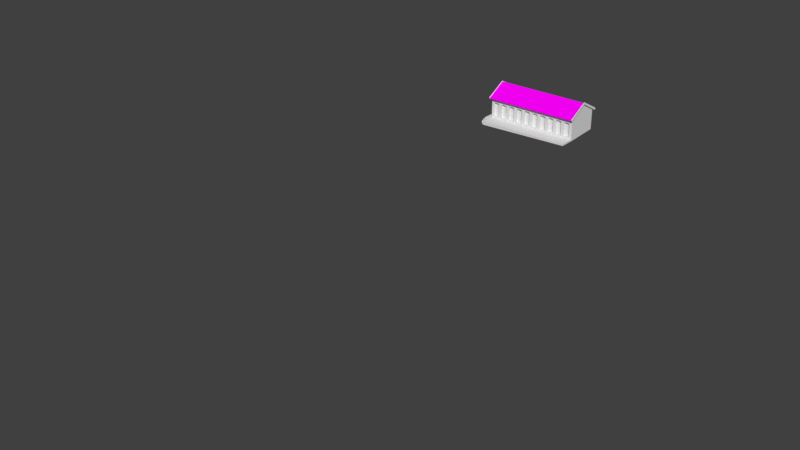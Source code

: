 # Source: loja_das_12_portas.blend  (saved by Blender 2.79.0; exported with 4.5.12 LTS)
import bpy
from mathutils import Matrix  # noqa: F401  (used for matrix-valued properties, if any)

bpy.ops.wm.read_factory_settings(use_empty=True)
scene = bpy.context.scene
scene.name = 'Scene'

# ---- collections
col_collection_1 = bpy.data.collections.new('Collection 1'); scene.collection.children.link(col_collection_1)
col_collection_1.hide_render = True
col_collection_1.hide_viewport = True
col_collection_2 = bpy.data.collections.new('Collection 2'); scene.collection.children.link(col_collection_2)

# ---- images (referenced by path relative to the original .blend; pixels are not part of the script)
import os
ASSET_DIR = os.environ.get("B2B_ASSET_DIR", "")  # directory of the original .blend (textures are referenced by path, not embedded)
HERE = os.path.dirname(os.path.abspath(__file__))  # packed textures are extracted next to this script under _unpacked/

def load_image(name, relpath, width, height, colorspace="sRGB"):
    """Load a texture the original file referenced (path relative to the .blend, or extracted next to this script)."""
    p = next((c for c in (os.path.join(HERE, relpath), os.path.join(ASSET_DIR, relpath)) if relpath and os.path.exists(c)), "")
    if p:
        img = bpy.data.images.load(p, check_existing=True)
        img.name = name
    else:  # same state as the original file: an image datablock whose file is absent (Cycles renders it pink)
        img = bpy.data.images.new(name, width, height)
        img.source = "FILE"
        img.filepath = "//" + (relpath or name)
    img.colorspace_settings.name = colorspace
    return img
img_untitled = load_image('Untitled', '', 1024, 1024, 'sRGB')

# ---- materials (node trees are filled in below, after node groups)
mat_material = bpy.data.materials.new('Material')
mat_material.alpha_threshold = 0.0
mat_material.roughness = 0.5

# ---- material node trees
mat_material.use_nodes = True; mat_material.node_tree.nodes.clear()
_N = mat_material.node_tree.nodes; _L = mat_material.node_tree.links
n0 = _N.new('ShaderNodeOutputMaterial'); n0.name = 'Material Output'; n0.location = (300, 300)
n1 = _N.new('ShaderNodeBsdfDiffuse'); n1.name = 'Diffuse BSDF'; n1.location = (10, 300)
n2 = _N.new('ShaderNodeTexImage'); n2.name = 'Image Texture'; n2.location = (-180, 300)
n2.width = 140
n2.image = img_untitled
_L.new(n1.outputs[0], n0.inputs[0])
_L.new(n2.outputs[0], n1.inputs[0])
n0.is_active_output = True

# ---- world
world_world = bpy.data.worlds.new('World'); scene.world = world_world
world_world.color = (0.05088, 0.05088, 0.05088)
world_world.use_sun_shadow = False
world_world.sun_shadow_jitter_overblur = 0.0
world_world.cycles.sampling_method = 'MANUAL'

# ---- meshes
me_cube_001 = bpy.data.meshes.new('Cube.001')
me_cube_001.from_pydata([(-3.721, 2.42, -1.026), (-3.721, 2.42, 0.5466), (-3.721, 1.54, -1.026), (-3.721, 1.54, 0.5466), (-3.721, 2.126, 0.6037), (-3.721, 1.833, 0.6037), (5.538, -0.3932, -1.026), (5.538, -0.3932, 0.5466), (6.189, -0.3932, -1.026), (6.189, -0.3932, 0.5466), (5.755, -0.3932, 0.6037), (5.972, -0.3932, 0.6037), (4.523, -0.3932, -1.026), (4.523, -0.3932, 0.5466), (5.174, -0.3932, -1.026), (5.174, -0.3932, 0.5466), (4.74, -0.3932, 0.6037), (4.957, -0.3932, 0.6037), (3.518, -0.3932, -1.026), (3.518, -0.3932, 0.5466), (4.169, -0.3932, -1.026), (4.169, -0.3932, 0.5466), (3.735, -0.3932, 0.6037), (3.952, -0.3932, 0.6037), (2.489, -0.3932, -1.026), (2.489, -0.3932, 0.5466), (3.139, -0.3932, -1.026), (3.139, -0.3932, 0.5466), (2.706, -0.3932, 0.6037), (2.922, -0.3932, 0.6037), (1.474, -0.3932, -1.026), (1.474, -0.3932, 0.5466), (2.125, -0.3932, -1.026), (2.125, -0.3932, 0.5466), (1.691, -0.3932, 0.6037), (1.908, -0.3932, 0.6037), (0.4477, -0.3932, -1.026), (0.4477, -0.3932, 0.5466), (1.098, -0.3932, -1.026), (1.098, -0.3932, 0.5466), (0.6646, -0.3932, 0.6037), (0.8814, -0.3932, 0.6037), (-0.5842, -0.3932, -1.026), (-0.5842, -0.3932, 0.5466), (0.06644, -0.3932, -1.026), (0.06644, -0.3932, 0.5466), (-0.3673, -0.3932, 0.6037), (-0.1504, -0.3932, 0.6037), (-1.613, -0.3932, -1.026), (-1.613, -0.3932, 0.5466), (-0.9622, -0.3932, -1.026), (-0.9622, -0.3932, 0.5466), (-1.179, -0.3932, 0.6037), (-2.631, -0.3932, -1.026), (-2.631, -0.3932, 0.5466), (-1.98, -0.3932, -1.026), (-1.98, -0.3932, 0.5466), (-2.414, -0.3932, 0.6037), (-2.197, -0.3932, 0.6037), (-3.639, -0.3932, -1.026), (-3.639, -0.3932, 0.5466), (-2.988, -0.3932, -1.026), (-2.988, -0.3932, 0.5466), (-3.422, -0.3932, 0.6037), (-3.205, -0.3932, 0.6037), (-3.721, 0.9527, -1.026), (-3.721, 0.9527, 0.5466), (-3.721, 0.07307, -1.026), (-3.721, 0.07307, 0.5466), (-3.721, 0.6595, 0.6037), (-3.721, 0.3663, 0.6037), (-3.911, 3.366, -1.216), (-3.911, 3.366, 1.243), (-3.911, -0.651, -1.216), (6.539, 3.366, -1.216), (6.539, -0.651, -1.216), (6.539, -0.651, 1.243), (-3.639, -0.651, 0.5466), (-3.422, -0.651, 0.6037), (-3.639, -0.651, -1.026), (-3.911, 2.126, 0.6037), (-3.911, 1.54, 0.5466), (-3.911, 1.833, 0.6037), (-3.911, 0.9527, -1.026), (-3.911, 0.07307, -1.026), (-3.911, 1.27, -1.216), (-3.911, 0.07307, 0.5466), (-3.911, 0.9527, 0.5466), (-3.911, 2.42, 0.5466), (-3.911, 1.54, -1.026), (-3.911, 0.3663, 0.6037), (-3.911, 0.6595, 0.6037), (-3.266, -0.651, -1.216), (-3.911, 2.42, -1.026), (-1.179, -0.651, 0.6037), (-1.613, -0.651, -1.026), (-1.613, -0.651, 0.5466), (-2.197, -0.651, 0.6037), (-1.98, -0.651, 0.5466), (-1.98, -0.651, -1.026), (-2.414, -0.651, 0.6037), (-2.631, -0.651, -1.026), (-2.631, -0.651, 0.5466), (-2.988, -0.651, 0.5466), (-2.988, -0.651, -1.026), (-3.205, -0.651, 0.6037), (1.098, -0.651, 0.5466), (1.098, -0.651, -1.026), (0.8814, -0.651, 0.6037), (0.6646, -0.651, 0.6037), (0.4477, -0.651, 0.5466), (0.4477, -0.651, -1.026), (-0.1504, -0.651, 0.6037), (0.06644, -0.651, 0.5466), (0.06644, -0.651, -1.026), (-0.3673, -0.651, 0.6037), (-0.5842, -0.651, 0.5466), (-0.5842, -0.651, -1.026), (-0.9622, -0.651, 0.5466), (-0.9622, -0.651, -1.026), (3.518, -0.651, 0.5466), (3.735, -0.651, 0.6037), (3.518, -0.651, -1.026), (3.139, -0.651, -1.026), (3.139, -0.651, 0.5466), (2.922, -0.651, 0.6037), (2.706, -0.651, 0.6037), (2.489, -0.651, -1.026), (2.489, -0.651, 0.5466), (1.908, -0.651, 0.6037), (2.125, -0.651, 0.5466), (2.125, -0.651, -1.026), (1.691, -0.651, 0.6037), (1.474, -0.651, 0.5466), (1.474, -0.651, -1.026), (5.538, -0.651, -1.026), (5.538, -0.651, 0.5466), (5.174, -0.651, -1.026), (5.174, -0.651, 0.5466), (4.957, -0.651, 0.6037), (4.74, -0.651, 0.6037), (4.523, -0.651, 0.5466), (4.523, -0.651, -1.026), (3.952, -0.651, 0.6037), (4.169, -0.651, 0.5466), (4.169, -0.651, -1.026), (5.755, -0.651, 0.6037), (6.189, -0.651, -1.026), (6.189, -0.651, 0.5466), (5.972, -0.651, 0.6037), (-4.77, 3.366, -1.567), (-4.505, 3.366, -1.216), (-4.095, -1.715, -1.216), (-3.911, -1.868, -1.216), (-4.77, 3.366, -0.5338), (-4.363, -1.316, -1.216), (-4.449, -1.071, -1.216), (-4.243, -1.533, -1.216), (6.539, -2.28, -1.216), (-3.911, -2.28, -1.216), (-4.095, -1.715, -1.393), (-4.363, -1.316, -1.393), (-4.449, -1.071, -1.393), (-4.243, -1.533, -1.393), (-4.498, 3.366, -1.393), (-3.911, -1.868, -1.393), (-4.149, -1.927, -1.393), (-4.49, -1.42, -1.393), (-4.599, -1.108, -1.393), (-4.338, -1.696, -1.393), (-4.661, 3.366, -1.393), (-3.911, -2.074, -1.393), (-4.149, -1.927, -1.567), (-4.49, -1.42, -1.567), (-4.599, -1.108, -1.567), (-4.338, -1.696, -1.567), (-4.661, 3.366, -1.567), (-3.911, -2.074, -1.567), (-4.184, -2.115, -1.567), (-4.574, -1.534, -1.567), (-4.699, -1.178, -1.567), (-4.4, -1.851, -1.567), (-3.911, -2.28, -1.567), (-4.184, -2.115, -1.664), (-4.574, -1.534, -1.7), (-4.699, -1.178, -1.72), (-4.4, -1.851, -1.679), (-4.77, 3.366, -1.726), (-3.911, -2.28, -1.644), (-3.911, 3.366, -0.5338), (2.879, -0.651, -1.216), (3.859, -0.651, -1.216), (4.869, -0.651, -1.216), (5.924, -0.651, -1.216), (-2.269, -0.651, -1.216), (-1.277, -0.651, -1.216), (-0.2361, -0.651, -1.216), (0.8051, -0.651, -1.216), (1.846, -0.651, -1.216), (6.539, -2.28, -1.394), (-1.23, -2.28, -1.58), (-1.245, -2.28, -1.216), (1.932, -2.28, -1.504), (1.94, -2.28, -1.216), (-1.396, -0.651, 0.6037), (-1.395, -0.3932, 0.6037), (-3.911, 1.262, 1.243), (-2.852, -0.651, 1.243), (-1.785, -0.651, 1.243), (-0.7265, -0.651, 1.243), (0.28, -0.651, 1.243), (1.317, -0.651, 1.243), (2.374, -0.651, 1.243), (3.343, -0.651, 1.243), (4.408, -0.651, 1.243), (5.368, -0.651, 1.243), (-3.911, 3.546, -1.216), (-4.77, 3.546, -0.5338), (-3.911, 3.546, -0.5338), (-4.77, 3.546, -1.726), (6.539, -0.651, -1.394), (6.539, 1.358, 2.355), (6.596, 3.486, 1.202), (-4.042, 3.486, 1.202), (6.612, 1.358, 2.381), (-4.026, 1.358, 2.381), (6.627, -0.771, 1.202), (-4.011, -0.771, 1.202), (6.637, 1.358, 2.211), (6.652, -0.771, 1.032), (6.621, 3.486, 1.032), (6.637, 1.358, 2.401), (6.652, -0.7704, 1.222), (6.621, 3.487, 1.222), (-4.042, 3.469, 1.185), (6.627, -0.7544, 1.185), (6.596, 3.469, 1.185), (-4.042, 3.486, 1.032), (-4.026, 1.358, 2.211), (-4.011, -0.771, 1.032), (-4.011, -0.7544, 1.185), (6.612, 1.358, 2.401), (6.596, 3.487, 1.222), (-4.056, 3.486, 1.222), (-4.04, 1.357, 2.401), (-4.025, -0.7712, 1.222), (-4.04, 1.357, 2.211), (-4.025, -0.7712, 1.032), (-4.056, 3.486, 1.032), (-4.026, 1.358, 2.365), (-4.042, 3.486, 1.222), (-4.026, 1.358, 2.401), (-4.011, -0.771, 1.222), (6.627, -0.7704, 1.222), (-3.911, -0.651, 1.243), (-3.911, 1.358, 2.355), (6.627, -0.771, 1.032), (6.596, 3.486, 1.032), (6.612, 1.358, 2.211), (6.612, 1.358, 2.355), (6.539, 3.366, 1.243)], [(224, 259)], [(2, 89, 81, 3), (89, 2, 0, 93), (5, 2, 3), (8, 147, 148, 9), (135, 147, 8, 6), (11, 8, 9), (14, 137, 138, 15), (137, 14, 12, 142), (17, 14, 15), (20, 145, 144, 21), (145, 20, 18, 122), (23, 20, 21), (26, 123, 124, 27), (123, 26, 24, 127), (29, 26, 27), (32, 131, 130, 33), (131, 32, 30, 134), (35, 32, 33), (49, 205, 204, 96), (38, 107, 106, 39), (107, 38, 36, 111), (41, 38, 39), (44, 114, 113, 45), (114, 44, 42, 117), (47, 44, 45), (50, 119, 118, 51), (119, 50, 48, 95), (50, 51, 52), (55, 99, 98, 56), (99, 55, 53, 101), (58, 55, 56), (61, 104, 103, 62), (104, 61, 59, 79), (64, 61, 62), (67, 84, 86, 68), (83, 84, 67, 65), (70, 67, 68), (73, 254, 86, 84), (73, 79, 77, 254), (75, 74, 260, 76), (189, 72, 260), (153, 165, 171, 159), (254, 255, 206), (260, 221, 76), (87, 83, 65, 66), (129, 132, 34, 35), (80, 88, 1, 4), (118, 94, 52, 51), (82, 80, 4, 5), (91, 87, 66, 69), (115, 116, 43, 46), (98, 97, 58, 56), (88, 93, 0, 1), (128, 127, 24, 25), (90, 91, 69, 70), (132, 133, 31, 34), (136, 135, 6, 7), (138, 139, 17, 15), (144, 143, 23, 21), (170, 150, 176), (120, 122, 18, 19), (148, 149, 11, 9), (102, 101, 53, 54), (125, 126, 28, 29), (103, 105, 64, 62), (96, 95, 48, 49), (108, 109, 40, 41), (110, 111, 36, 37), (109, 110, 37, 40), (143, 121, 22, 23), (146, 136, 7, 10), (113, 112, 47, 45), (97, 100, 57, 58), (78, 77, 60, 63), (133, 134, 30, 31), (149, 146, 10, 11), (81, 82, 5, 3), (139, 140, 16, 17), (126, 128, 25, 28), (141, 142, 12, 13), (140, 141, 13, 16), (100, 102, 54, 57), (130, 129, 35, 33), (105, 78, 63, 64), (77, 79, 59, 60), (124, 125, 29, 27), (103, 104, 101, 102), (112, 115, 46, 47), (121, 120, 19, 22), (106, 108, 41, 39), (86, 90, 70, 68), (71, 151, 156, 85), (155, 156, 162, 161), (156, 151, 164, 162), (157, 155, 161, 163), (152, 157, 163, 160), (153, 152, 160, 165), (162, 164, 170, 168), (160, 163, 169, 166), (163, 161, 167, 169), (165, 160, 166, 171), (161, 162, 168, 167), (168, 170, 176, 174), (166, 169, 175, 172), (169, 167, 173, 175), (171, 166, 172, 177), (167, 168, 174, 173), (174, 176, 150, 180), (172, 175, 181, 178), (175, 173, 179, 181), (177, 172, 178, 182), (173, 174, 180, 179), (180, 150, 187, 185), (178, 181, 186, 183), (181, 179, 184, 186), (182, 178, 183, 188), (179, 180, 185, 184), (151, 71, 189, 154), (159, 171, 177, 182), (158, 203, 202, 199), (72, 88, 80), (93, 88, 72, 189), (93, 189, 71), (89, 85, 83), (81, 89, 83, 87), (92, 79, 73), (85, 89, 93, 71), (85, 73, 84, 83), (85, 156, 155, 73), (73, 155, 157), (157, 152, 73), (73, 152, 153, 92), (92, 104, 79), (104, 92, 194, 101), (201, 196, 195), (194, 99, 101), (147, 193, 75), (99, 194, 195, 95), (195, 119, 95), (119, 195, 196, 117), (196, 114, 117), (114, 196, 197, 111), (197, 107, 111), (107, 197, 198, 134), (198, 131, 134), (131, 198, 190, 127), (190, 123, 127), (123, 190, 191, 122), (191, 145, 122), (145, 191, 192, 142), (192, 137, 142), (137, 192, 193, 135), (193, 147, 135), (98, 99, 95, 96), (153, 201, 194, 92), (201, 195, 194), (200, 201, 182, 188), (203, 197, 196, 201), (203, 198, 197), (203, 201, 200, 202), (203, 190, 198), (158, 191, 190, 203), (158, 192, 191), (158, 193, 192), (75, 193, 158), (159, 201, 153), (201, 159, 182), (113, 114, 111, 110), (205, 52, 94, 204), (106, 107, 134, 133), (130, 131, 127, 128), (124, 123, 122, 120), (144, 145, 142, 141), (138, 137, 135, 136), (207, 103, 102), (75, 76, 148, 147), (7, 6, 10), (10, 6, 8, 11), (16, 12, 14, 17), (13, 12, 16), (19, 18, 22), (22, 18, 20, 23), (28, 24, 26, 29), (25, 24, 28), (31, 30, 34), (34, 30, 32, 35), (40, 36, 38, 41), (37, 36, 40), (46, 42, 44, 47), (43, 42, 46), (118, 119, 117, 116), (116, 117, 42, 43), (205, 48, 50, 52), (49, 48, 205), (57, 53, 55, 58), (54, 53, 57), (63, 59, 61, 64), (60, 59, 63), (69, 65, 67, 70), (66, 65, 69), (206, 81, 87), (255, 72, 206), (206, 87, 91), (254, 90, 86), (206, 91, 90, 254), (206, 82, 81), (72, 80, 82, 206), (208, 98, 96), (207, 105, 103), (254, 78, 105, 207), (77, 78, 254), (208, 96, 204), (208, 97, 98), (209, 118, 116), (207, 100, 97, 208), (102, 100, 207), (209, 116, 115), (209, 94, 118), (208, 204, 94, 209), (210, 113, 110), (209, 115, 112, 210), (210, 112, 113), (210, 110, 109), (211, 106, 133), (210, 109, 108, 211), (211, 108, 106), (211, 133, 132), (212, 130, 128), (211, 132, 129, 212), (212, 129, 130), (212, 128, 126), (213, 124, 120), (212, 126, 125, 213), (213, 125, 124), (213, 120, 121), (214, 144, 141), (214, 141, 140), (214, 143, 144), (215, 138, 136), (213, 121, 143, 214), (214, 140, 139, 215), (215, 139, 138), (215, 136, 146), (76, 149, 148), (215, 146, 149, 76), (1, 0, 4), (4, 0, 2, 5), (189, 71, 216, 218), (189, 218, 217, 154), (218, 216, 219, 217), (187, 150, 219), (154, 217, 219, 150), (170, 154, 150), (164, 151, 170), (151, 154, 170), (74, 75, 220), (75, 158, 199, 220), (226, 227, 240, 235), (223, 222, 236, 234), (224, 225, 227, 226), (222, 223, 225, 224), (232, 229, 228, 231), (231, 228, 230, 233), (241, 231, 233, 242), (238, 239, 247, 246), (223, 237, 248, 243), (233, 222, 242), (226, 232, 253), (244, 243, 248, 246), (245, 244, 246, 247), (239, 227, 245, 247), (223, 243, 250), (222, 224, 241, 242), (237, 238, 246, 248), (227, 239, 240), (240, 239, 238, 249), (256, 229, 232, 226), (224, 226, 253, 241), (252, 251, 244, 245), (251, 250, 243, 244), (227, 225, 251, 252), (225, 223, 250, 251), (245, 227, 252), (223, 234, 237), (72, 234, 236, 260), (253, 232, 231, 241), (238, 237, 234, 249), (72, 255, 249, 234), (255, 254, 240, 249), (226, 235, 256), (228, 258, 257, 230), (228, 229, 256, 258), (256, 235, 259, 258), (235, 76, 221, 259), (230, 257, 222, 233), (236, 222, 257), (221, 260, 236, 259), (257, 258, 259, 236), (260, 74, 189), (74, 71, 189)])
_uv = me_cube_001.uv_layers.new(name='UVMap')
_uv.uv.foreach_set('vector', [0.9099, 0.4693, 0.971, 0.4693, 0.971, 0.9685, 0.9099, 0.9685, 0.6094, 0.9445, 0.5446, 0.9445, 0.5446, 0.7234, 0.6094, 0.7234, 0.8069, 0.9722, 0.8821, 0.4128, 0.8821, 0.9526, 0.9099, 0.4693, 0.9709, 0.4693, 0.9709, 0.9685, 0.9099, 0.9685, 0.6094, 0.7234, 0.6094, 0.9445, 0.5446, 0.9445, 0.5446, 0.7234, 0.8069, 0.9722, 0.8821, 0.4128, 0.8821, 0.9526, 0.9099, 0.4693, 0.971, 0.4693, 0.971, 0.9685, 0.9099, 0.9685, 0.6094, 0.9445, 0.5446, 0.9445, 0.5446, 0.7234, 0.6094, 0.7234, 0.8069, 0.9722, 0.8821, 0.4128, 0.8821, 0.9526, 0.9099, 0.4693, 0.971, 0.4693, 0.971, 0.9685, 0.9099, 0.9685, 0.6094, 0.9445, 0.5446, 0.9445, 0.5446, 0.7234, 0.6094, 0.7234, 0.8069, 0.9722, 0.8821, 0.4128, 0.8821, 0.9526, 0.9099, 0.4693, 0.971, 0.4693, 0.971, 0.9685, 0.9099, 0.9685, 0.6094, 0.9445, 0.5446, 0.9445, 0.5446, 0.7234, 0.6094, 0.7234, 0.8069, 0.9722, 0.8821, 0.4128, 0.8821, 0.9526, 0.9099, 0.4693, 0.971, 0.4693, 0.971, 0.9685, 0.9099, 0.9685, 0.6094, 0.9445, 0.5446, 0.9445, 0.5446, 0.7234, 0.6094, 0.7234, 0.8069, 0.9722, 0.8821, 0.4128, 0.8821, 0.9526, 0.6266, 0.5014, 0.6266, 0.5554, 0.5795, 0.5551, 0.5795, 0.5014, 0.9099, 0.4693, 0.971, 0.4693, 0.971, 0.9685, 0.9099, 0.9685, 0.6094, 0.9445, 0.5446, 0.9445, 0.5446, 0.7234, 0.6094, 0.7234, 0.8069, 0.9722, 0.8821, 0.4128, 0.8821, 0.9526, 0.9099, 0.4693, 0.971, 0.4693, 0.971, 0.9685, 0.9099, 0.9685, 0.6094, 0.9445, 0.5446, 0.9445, 0.5446, 0.7234, 0.6094, 0.7234, 0.8069, 0.9722, 0.8821, 0.4128, 0.8821, 0.9526, 0.9099, 0.4693, 0.971, 0.4693, 0.971, 0.9685, 0.9099, 0.9685, 0.6094, 0.9445, 0.5446, 0.9445, 0.5446, 0.7234, 0.6094, 0.7234, 0.8821, 0.4128, 0.8821, 0.9526, 0.8069, 0.9722, 0.9099, 0.4693, 0.971, 0.4693, 0.971, 0.9685, 0.9099, 0.9685, 0.6094, 0.9445, 0.5446, 0.9445, 0.5446, 0.7234, 0.6094, 0.7234, 0.8069, 0.9722, 0.8821, 0.4128, 0.8821, 0.9526, 0.9099, 0.4693, 0.971, 0.4693, 0.971, 0.9685, 0.9099, 0.9685, 0.6094, 0.9445, 0.5446, 0.9445, 0.5446, 0.7234, 0.6094, 0.7234, 0.8069, 0.9722, 0.8821, 0.4128, 0.8821, 0.9526, 0.9099, 0.4693, 0.971, 0.4693, 0.971, 0.9685, 0.9099, 0.9685, 0.6094, 0.7234, 0.6094, 0.9445, 0.5446, 0.9445, 0.5446, 0.7234, 0.8069, 0.9722, 0.8821, 0.4128, 0.8821, 0.9526, 0.9742, 0.3121, 0.9742, 0.1062, 0.9323, 0.1645, 0.9323, 0.2963, 0.3383, 0.988, 0.3254, 0.9627, 0.2184, 0.9627, 0.171, 0.988, 0.4988, 0.3122, 0.7313, 0.3122, 0.7313, 0.1062, 0.4988, 0.1062, 0.05007, 0.9881, 0.171, 0.9881, 0.171, 0.01524, 0.5111, 0.4143, 0.5111, 0.3923, 0.5303, 0.3923, 0.5494, 0.4143, 0.9742, 0.1062, 0.858, 0.01303, 0.8635, 0.1062, 0.7313, 0.1062, 0.615, 0.01303, 0.4988, 0.1062, 0.9099, 0.9685, 0.9099, 0.4693, 0.971, 0.4693, 0.971, 0.9685, 0.5795, 0.6088, 0.5795, 0.5551, 0.6266, 0.5551, 0.6266, 0.6088, 0.5795, 0.5551, 0.5795, 0.5014, 0.6266, 0.5014, 0.6266, 0.5551, 0.5795, 0.6624, 0.5795, 0.6088, 0.6266, 0.6088, 0.6266, 0.6624, 0.5795, 0.6088, 0.5795, 0.5551, 0.6266, 0.5551, 0.6266, 0.6088, 0.5795, 0.5551, 0.5795, 0.5014, 0.6266, 0.5014, 0.6266, 0.5551, 0.5795, 0.5551, 0.5795, 0.5014, 0.6266, 0.5014, 0.6266, 0.5551, 0.5795, 0.6624, 0.5795, 0.6088, 0.6266, 0.6088, 0.6266, 0.6624, 0.9099, 0.9685, 0.9099, 0.4693, 0.9709, 0.4693, 0.9709, 0.9685, 0.9099, 0.9685, 0.9099, 0.4693, 0.9709, 0.4693, 0.9709, 0.9685, 0.5795, 0.6088, 0.5795, 0.5551, 0.6266, 0.5551, 0.6266, 0.6088, 0.5795, 0.5551, 0.5795, 0.5014, 0.6266, 0.5014, 0.6266, 0.5551, 0.9099, 0.9685, 0.9099, 0.4693, 0.971, 0.4693, 0.971, 0.9685, 0.5795, 0.6624, 0.5795, 0.6088, 0.6266, 0.6088, 0.6266, 0.6624, 0.5795, 0.6624, 0.5795, 0.6088, 0.6266, 0.6088, 0.6266, 0.6624, 0.8225, 0.2724, 0.8112, 0.2627, 0.8112, 0.2724, 0.9099, 0.9685, 0.9099, 0.4693, 0.971, 0.4693, 0.971, 0.9685, 0.5795, 0.6624, 0.5795, 0.6088, 0.6266, 0.6088, 0.6266, 0.6624, 0.9099, 0.9685, 0.9099, 0.4693, 0.971, 0.4693, 0.971, 0.9685, 0.5795, 0.6088, 0.5795, 0.5551, 0.6266, 0.5551, 0.6266, 0.6088, 0.5795, 0.6624, 0.5795, 0.6088, 0.6266, 0.6088, 0.6266, 0.6624, 0.9099, 0.9685, 0.9099, 0.4693, 0.971, 0.4693, 0.971, 0.9685, 0.5795, 0.6088, 0.5795, 0.5551, 0.6266, 0.5551, 0.6266, 0.6088, 0.9099, 0.9685, 0.9099, 0.4693, 0.9709, 0.4693, 0.9709, 0.9685, 0.5795, 0.5551, 0.5795, 0.5014, 0.6266, 0.5014, 0.6266, 0.5551, 0.5795, 0.6088, 0.5795, 0.5551, 0.6266, 0.5551, 0.6266, 0.6088, 0.5795, 0.5551, 0.5795, 0.5014, 0.6266, 0.5014, 0.6266, 0.5551, 0.5795, 0.6624, 0.5795, 0.6088, 0.6266, 0.6088, 0.6266, 0.6624, 0.5795, 0.6088, 0.5795, 0.5551, 0.6266, 0.5551, 0.6266, 0.6088, 0.5795, 0.5551, 0.5795, 0.5014, 0.6266, 0.5014, 0.6266, 0.5551, 0.9099, 0.9685, 0.9099, 0.4693, 0.971, 0.4693, 0.971, 0.9685, 0.5795, 0.6088, 0.5795, 0.5551, 0.6266, 0.5551, 0.6266, 0.6088, 0.5795, 0.6624, 0.5795, 0.6088, 0.6266, 0.6088, 0.6266, 0.6624, 0.5795, 0.6088, 0.5795, 0.5551, 0.6266, 0.5551, 0.6266, 0.6088, 0.5795, 0.5551, 0.5795, 0.5014, 0.6266, 0.5014, 0.6266, 0.5551, 0.9099, 0.9685, 0.9099, 0.4693, 0.971, 0.4693, 0.971, 0.9685, 0.5795, 0.5551, 0.5795, 0.5014, 0.6266, 0.5014, 0.6266, 0.5551, 0.5795, 0.5551, 0.5795, 0.5014, 0.6266, 0.5014, 0.6266, 0.5551, 0.5795, 0.6624, 0.5795, 0.6088, 0.6266, 0.6088, 0.6266, 0.6624, 0.5795, 0.6088, 0.5795, 0.5551, 0.6266, 0.5551, 0.6266, 0.6088, 0.9099, 0.9685, 0.9099, 0.4693, 0.971, 0.4693, 0.971, 0.9685, 0.5795, 0.6624, 0.5795, 0.6088, 0.6266, 0.6088, 0.6266, 0.6624, 0.2184, 0.9021, 0.3254, 0.9021, 0.3254, 0.8688, 0.2184, 0.8688, 0.5795, 0.6088, 0.5795, 0.5551, 0.6266, 0.5551, 0.6266, 0.6088, 0.5795, 0.5551, 0.5795, 0.5014, 0.6266, 0.5014, 0.6266, 0.5551, 0.5795, 0.6624, 0.5795, 0.6088, 0.6266, 0.6088, 0.6266, 0.6624, 0.5795, 0.6624, 0.5795, 0.6088, 0.6266, 0.6088, 0.6266, 0.6624, 0.4232, 0.2088, 0.3901, 0.2088, 0.3932, 0.02569, 0.4232, 0.1223, 0.5911, 0.3571, 0.5789, 0.3571, 0.5789, 0.3755, 0.5911, 0.3755, 0.5518, 0.4531, 0.5518, 0.6969, 0.5388, 0.6969, 0.5388, 0.4531, 0.6081, 0.3571, 0.5911, 0.3571, 0.5911, 0.3755, 0.6081, 0.3755, 0.6292, 0.3571, 0.6081, 0.3571, 0.6081, 0.3755, 0.6292, 0.3755, 0.6552, 0.3571, 0.6292, 0.3571, 0.6292, 0.3755, 0.6552, 0.3755, 0.3932, 0.02569, 0.3905, 0.2088, 0.3814, 0.2088, 0.3848, 0.02414, 0.7429, 0.04107, 0.7259, 0.03875, 0.7286, 0.02592, 0.7502, 0.02887, 0.7259, 0.03875, 0.7088, 0.03978, 0.7068, 0.02724, 0.7286, 0.02592, 0.7604, 0.04685, 0.7429, 0.04107, 0.7502, 0.02887, 0.7703, 0.03846, 0.7088, 0.03978, 0.6922, 0.04413, 0.6858, 0.03276, 0.7068, 0.02724, 0.5388, 0.451, 0.5388, 0.6969, 0.526, 0.6969, 0.526, 0.451, 0.7439, 0.3552, 0.717, 0.3552, 0.717, 0.3732, 0.7439, 0.3732, 0.717, 0.3552, 0.6955, 0.3552, 0.6955, 0.3732, 0.717, 0.3732, 0.7776, 0.3552, 0.7439, 0.3552, 0.7439, 0.3732, 0.7776, 0.3732, 0.6955, 0.3552, 0.68, 0.3552, 0.68, 0.3732, 0.6955, 0.3732, 0.3848, 0.02414, 0.3814, 0.2088, 0.3753, 0.2088, 0.3793, 0.02126, 0.7502, 0.02887, 0.7286, 0.02592, 0.7327, 0.01559, 0.7574, 0.01897, 0.7286, 0.02592, 0.7068, 0.02724, 0.7078, 0.01709, 0.7327, 0.01559, 0.7703, 0.03846, 0.7502, 0.02887, 0.7574, 0.01897, 0.7803, 0.03007, 0.7068, 0.02724, 0.6858, 0.03276, 0.6837, 0.02342, 0.7078, 0.01709, 0.526, 0.4472, 0.526, 0.6969, 0.5143, 0.6969, 0.5147, 0.4472, 0.451, 0.9541, 0.4506, 0.9734, 0.4579, 0.9734, 0.4573, 0.9542, 0.4506, 0.9734, 0.4503, 0.9889, 0.4589, 0.9889, 0.4579, 0.9734, 0.4515, 0.9299, 0.451, 0.9541, 0.4573, 0.9542, 0.4565, 0.9299, 0.4503, 0.9889, 0.45, 1.0, 0.46, 1.0, 0.4589, 0.9889, 0.859, 0.3504, 0.7919, 0.3504, 0.7919, 0.4068, 0.889, 0.4068, 0.5494, 0.4143, 0.5303, 0.3923, 0.5303, 0.3707, 0.5494, 0.3707, 0.4484, 0.0, 0.4397, 0.4093, 0.4585, 0.41, 0.46, 1.536e-05, 0.7418, 0.1062, 0.7965, 0.1645, 0.8135, 0.1597, 0.7965, 0.2963, 0.7965, 0.1645, 0.7418, 0.1062, 0.7418, 0.255, 0.7965, 0.2963, 0.7418, 0.255, 0.7418, 0.3122, 0.8474, 0.2963, 0.863, 0.3122, 0.8814, 0.2963, 0.8474, 0.1645, 0.8474, 0.2963, 0.8814, 0.2963, 0.8814, 0.1645, 0.4957, 0.8764, 0.4834, 0.9096, 0.4957, 0.9338, 0.863, 0.3122, 0.8474, 0.2963, 0.7965, 0.2963, 0.7418, 0.3122, 0.863, 0.3122, 0.9742, 0.3121, 0.9323, 0.2963, 0.8814, 0.2963, 0.3869, 0.3454, 0.3678, 0.2493, 0.3734, 0.24, 0.395, 0.269, 0.395, 0.269, 0.3734, 0.24, 0.3808, 0.232, 0.3808, 0.232, 0.3895, 0.2256, 0.395, 0.269, 0.395, 0.269, 0.3895, 0.2256, 0.4, 0.2206, 0.4296, 0.2726, 0.4957, 0.8764, 0.4834, 0.8517, 0.4834, 0.9096, 0.4834, 0.8517, 0.4957, 0.8764, 0.4957, 0.7877, 0.4834, 0.8199, 0.4097, 0.5181, 0.3378, 0.5783, 0.3378, 0.5162, 0.4723, 0.7526, 0.46, 0.7269, 0.46, 0.7848, 0.4228, 0.04096, 0.4352, 0.06452, 0.4352, 0.009766, 0.46, 0.7269, 0.4723, 0.7526, 0.4723, 0.6643, 0.46, 0.6942, 0.4723, 0.6643, 0.46, 0.6363, 0.46, 0.6942, 0.46, 0.6363, 0.4723, 0.6643, 0.4723, 0.5717, 0.46, 0.6027, 0.4723, 0.5717, 0.46, 0.5448, 0.46, 0.6027, 0.46, 0.5448, 0.4723, 0.5717, 0.4723, 0.479, 0.46, 0.5108, 0.4723, 0.479, 0.46, 0.4529, 0.46, 0.5108, 0.46, 0.4529, 0.4723, 0.479, 0.4723, 0.3864, 0.46, 0.4195, 0.4723, 0.3864, 0.46, 0.3616, 0.46, 0.4195, 0.46, 0.3616, 0.4723, 0.3864, 0.4723, 0.2945, 0.46, 0.3292, 0.4723, 0.2945, 0.46, 0.2713, 0.46, 0.3292, 0.46, 0.2713, 0.4723, 0.2945, 0.4723, 0.2073, 0.46, 0.2376, 0.4723, 0.2073, 0.46, 0.1797, 0.46, 0.2376, 0.46, 0.1797, 0.4723, 0.2073, 0.4723, 0.1174, 0.46, 0.1482, 0.4723, 0.1174, 0.46, 0.09029, 0.46, 0.1482, 0.46, 0.09029, 0.4723, 0.1174, 0.4723, 0.02356, 0.46, 0.0579, 0.4723, 0.02356, 0.46, 0.0, 0.46, 0.0579, 0.2184, 0.8083, 0.3254, 0.8083, 0.3254, 0.7741, 0.2184, 0.7741, 0.3915, 0.3591, 0.4097, 0.5181, 0.3378, 0.4571, 0.3378, 0.3976, 0.4097, 0.5181, 0.3378, 0.5162, 0.3378, 0.4571, 0.4574, 0.6913, 0.4337, 0.6926, 0.4515, 0.9299, 0.4565, 0.9299, 0.4097, 0.708, 0.3378, 0.6404, 0.3378, 0.5783, 0.4097, 0.5181, 0.4097, 0.708, 0.3378, 0.7024, 0.3378, 0.6404, 0.4397, 0.4093, 0.4337, 0.6926, 0.4574, 0.6913, 0.4585, 0.41, 0.4097, 0.708, 0.3378, 0.764, 0.3378, 0.7024, 0.4097, 0.9822, 0.3378, 0.8224, 0.3378, 0.764, 0.4097, 0.708, 0.4097, 0.9822, 0.3378, 0.8827, 0.3378, 0.8224, 0.4097, 0.9822, 0.3378, 0.9455, 0.3378, 0.8827, 0.5204, 0.9832, 0.5204, 0.9465, 0.5923, 0.9832, 0.4097, 0.3591, 0.4097, 0.5181, 0.3915, 0.3591, 0.4337, 0.6926, 0.4287, 0.9299, 0.4515, 0.9299, 0.2184, 0.6178, 0.3254, 0.6178, 0.3254, 0.5823, 0.2184, 0.5823, 0.6266, 0.5554, 0.6266, 0.6088, 0.5795, 0.6088, 0.5795, 0.5551, 0.2184, 0.5217, 0.3254, 0.5217, 0.3254, 0.4867, 0.2184, 0.4867, 0.2184, 0.4262, 0.3254, 0.4262, 0.3254, 0.3923, 0.2184, 0.3923, 0.2184, 0.3317, 0.3254, 0.3317, 0.3254, 0.2964, 0.2184, 0.2964, 0.2184, 0.2359, 0.3254, 0.2359, 0.3254, 0.2029, 0.2184, 0.2029, 0.2184, 0.1423, 0.3254, 0.1423, 0.3254, 0.1084, 0.2184, 0.1084, 0.171, 0.8894, 0.2184, 0.9021, 0.2184, 0.8688, 0.3383, 0.01524, 0.171, 0.01524, 0.2184, 0.04787, 0.3254, 0.04787, 0.6566, 0.9526, 0.6566, 0.4128, 0.7318, 0.9722, 0.7318, 0.9722, 0.6566, 0.4128, 0.8821, 0.4128, 0.8069, 0.9722, 0.7318, 0.9722, 0.6566, 0.4128, 0.8821, 0.4128, 0.8069, 0.9722, 0.6566, 0.9526, 0.6566, 0.4128, 0.7318, 0.9722, 0.6566, 0.9526, 0.6566, 0.4128, 0.7318, 0.9722, 0.7318, 0.9722, 0.6566, 0.4128, 0.8821, 0.4128, 0.8069, 0.9722, 0.7318, 0.9722, 0.6566, 0.4128, 0.8821, 0.4128, 0.8069, 0.9722, 0.6566, 0.9526, 0.6566, 0.4128, 0.7318, 0.9722, 0.6566, 0.9526, 0.6566, 0.4128, 0.7318, 0.9722, 0.7318, 0.9722, 0.6566, 0.4128, 0.8821, 0.4128, 0.8069, 0.9722, 0.7318, 0.9722, 0.6566, 0.4128, 0.8821, 0.4128, 0.8069, 0.9722, 0.6566, 0.9526, 0.6566, 0.4128, 0.7318, 0.9722, 0.7318, 0.9722, 0.6566, 0.4128, 0.8821, 0.4128, 0.8069, 0.9722, 0.6566, 0.9526, 0.6566, 0.4128, 0.7318, 0.9722, 0.2184, 0.7135, 0.3224, 0.7135, 0.3224, 0.6783, 0.2184, 0.6783, 0.9099, 0.9685, 0.9099, 0.4693, 0.9709, 0.4693, 0.9709, 0.9685, 0.7322, 0.9722, 0.6566, 0.4128, 0.8821, 0.4128, 0.8069, 0.9722, 0.6566, 0.9526, 0.6566, 0.4128, 0.7322, 0.9722, 0.7318, 0.9722, 0.6566, 0.4128, 0.8821, 0.4128, 0.8069, 0.9722, 0.6566, 0.9526, 0.6566, 0.4128, 0.7318, 0.9722, 0.7318, 0.9722, 0.6566, 0.4128, 0.8821, 0.4128, 0.8069, 0.9722, 0.6566, 0.9526, 0.6566, 0.4128, 0.7318, 0.9722, 0.7318, 0.9722, 0.6566, 0.4128, 0.8821, 0.4128, 0.8069, 0.9722, 0.6566, 0.9526, 0.6566, 0.4128, 0.7318, 0.9722, 0.8635, 0.1062, 0.8474, 0.1645, 0.8814, 0.1645, 0.858, 0.01303, 0.7418, 0.1062, 0.8635, 0.1062, 0.8635, 0.1062, 0.8814, 0.1645, 0.8984, 0.1597, 0.9742, 0.1062, 0.9153, 0.1597, 0.9323, 0.1645, 0.8635, 0.1062, 0.8984, 0.1597, 0.9153, 0.1597, 0.9742, 0.1062, 0.8635, 0.1062, 0.8305, 0.1597, 0.8474, 0.1645, 0.7418, 0.1062, 0.8135, 0.1597, 0.8305, 0.1597, 0.8635, 0.1062, 0.171, 0.7902, 0.2184, 0.8083, 0.2184, 0.7741, 0.171, 0.8894, 0.2145, 0.9223, 0.2184, 0.9021, 0.171, 0.988, 0.2145, 0.9425, 0.2145, 0.9223, 0.171, 0.8894, 0.2184, 0.9627, 0.2145, 0.9425, 0.171, 0.988, 0.171, 0.7902, 0.2184, 0.7741, 0.2145, 0.7539, 0.171, 0.7902, 0.2145, 0.8285, 0.2184, 0.8083, 0.171, 0.6916, 0.2184, 0.7135, 0.2184, 0.6783, 0.171, 0.8894, 0.2145, 0.8486, 0.2145, 0.8285, 0.171, 0.7902, 0.2184, 0.8688, 0.2145, 0.8486, 0.171, 0.8894, 0.171, 0.6916, 0.2184, 0.6783, 0.2145, 0.6581, 0.171, 0.6916, 0.2145, 0.7337, 0.2184, 0.7135, 0.171, 0.7902, 0.2145, 0.7539, 0.2145, 0.7337, 0.171, 0.6916, 0.171, 0.5979, 0.2184, 0.6178, 0.2184, 0.5823, 0.171, 0.6916, 0.2145, 0.6581, 0.2145, 0.638, 0.171, 0.5979, 0.171, 0.5979, 0.2145, 0.638, 0.2184, 0.6178, 0.171, 0.5979, 0.2184, 0.5823, 0.2145, 0.5621, 0.171, 0.5014, 0.2184, 0.5217, 0.2184, 0.4867, 0.171, 0.5979, 0.2145, 0.5621, 0.2145, 0.5419, 0.171, 0.5014, 0.171, 0.5014, 0.2145, 0.5419, 0.2184, 0.5217, 0.171, 0.5014, 0.2184, 0.4867, 0.2145, 0.4665, 0.171, 0.4029, 0.2184, 0.4262, 0.2184, 0.3923, 0.171, 0.5014, 0.2145, 0.4665, 0.2145, 0.4464, 0.171, 0.4029, 0.171, 0.4029, 0.2145, 0.4464, 0.2184, 0.4262, 0.171, 0.4029, 0.2184, 0.3923, 0.2145, 0.3721, 0.171, 0.3128, 0.2184, 0.3317, 0.2184, 0.2964, 0.171, 0.4029, 0.2145, 0.3721, 0.2145, 0.3519, 0.171, 0.3128, 0.171, 0.3128, 0.2145, 0.3519, 0.2184, 0.3317, 0.171, 0.3128, 0.2184, 0.2964, 0.2145, 0.2762, 0.171, 0.2136, 0.2184, 0.2359, 0.2184, 0.2029, 0.171, 0.2136, 0.2184, 0.2029, 0.2145, 0.1827, 0.171, 0.2136, 0.2145, 0.256, 0.2184, 0.2359, 0.171, 0.1243, 0.2184, 0.1423, 0.2184, 0.1084, 0.171, 0.3128, 0.2145, 0.2762, 0.2145, 0.256, 0.171, 0.2136, 0.171, 0.2136, 0.2145, 0.1827, 0.2145, 0.1625, 0.171, 0.1243, 0.171, 0.1243, 0.2145, 0.1625, 0.2184, 0.1423, 0.171, 0.1243, 0.2184, 0.1084, 0.2145, 0.08825, 0.171, 0.01524, 0.2145, 0.06806, 0.2184, 0.04787, 0.171, 0.1243, 0.2145, 0.08825, 0.2145, 0.06806, 0.171, 0.01524, 0.6566, 0.9526, 0.6566, 0.4128, 0.7318, 0.9722, 0.7318, 0.9722, 0.6566, 0.4128, 0.8821, 0.4128, 0.8069, 0.9722, 0.7418, 0.255, 0.7418, 0.3122, 0.7313, 0.3122, 0.7313, 0.255, 0.7166, 0.3427, 0.7166, 0.3273, 0.8153, 0.3273, 0.8153, 0.3427, 0.986, 0.42, 0.986, 0.3636, 0.889, 0.3214, 0.889, 0.42, 0.824, 0.2566, 0.824, 0.269, 0.8337, 0.2566, 0.9089, 0.2544, 0.9136, 0.2544, 0.9136, 0.2092, 0.9089, 0.2153, 0.8767, 0.3358, 0.889, 0.4068, 0.889, 0.3214, 0.8582, 0.3358, 0.859, 0.3504, 0.8767, 0.3358, 0.859, 0.3504, 0.889, 0.4068, 0.8767, 0.3358, 0.7313, 0.3122, 0.4988, 0.3122, 0.4988, 0.327, 0.8257, 0.2096, 0.8257, 0.2439, 0.8311, 0.2439, 0.8311, 0.2096, 0.0, 0.0, 0.0, 0.0, 0.0, 0.0, 0.0, 0.0, 0.0, 0.0, 0.0, 0.0, 0.0, 0.0, 0.0, 0.0, 0.0, 0.0, 0.0, 0.0, 0.0, 0.0, 0.0, 0.0, 0.0, 0.0, 0.0, 0.0, 0.0, 0.0, 0.0, 0.0, 0.0, 0.0, 0.0, 0.0, 0.0, 0.0, 0.0, 0.0, 0.0, 0.0, 0.0, 0.0, 0.0, 0.0, 0.0, 0.0, 0.0, 0.0, 0.0, 0.0, 0.0, 0.0, 0.0, 0.0, 0.0, 0.0, 0.0, 0.0, 0.0, 0.0, 0.0, 0.0, 0.0, 0.0, 0.0, 0.0, 0.0, 0.0, 0.0, 0.0, 0.0, 0.0, 0.0, 0.0, 0.0, 0.0, 0.0, 0.0, 0.0, 0.0, 0.0, 0.0, 0.0, 0.0, 0.0, 0.0, 0.0, 0.0, 0.0, 0.0, 0.0, 0.0, 0.0, 0.0, 0.0, 0.0, 0.0, 0.0, 0.0, 0.0, 0.0, 0.0, 0.0, 0.0, 0.0, 0.0, 0.0, 0.0, 0.0, 0.0, 0.0, 0.0, 0.0, 0.0, 0.0, 0.0, 0.0, 0.0, 0.0, 0.0, 0.0, 0.0, 0.0, 0.0, 0.0, 0.0, 0.0, 0.0, 0.0, 0.0, 0.0, 0.0, 0.0, 0.0, 0.0, 0.0, 0.0, 0.0, 0.0, 0.0, 0.0, 0.0, 0.0, 0.0, 0.0, 0.0, 0.0, 0.0, 0.0, 0.0, 0.0, 0.0, 0.0, 0.0, 0.0, 0.0, 0.0, 0.0, 0.0, 0.0, 0.0, 0.0, 0.0, 0.0, 0.0, 0.0, 0.0, 0.0, 0.0, 0.0, 0.0, 0.0, 0.0, 0.0, 0.0, 0.0, 0.0, 0.0, 0.0, 0.0, 0.0, 0.0, 0.0, 0.0, 0.0, 0.0, 0.0, 0.0, 0.0, 0.0, 0.0, 0.0, 0.0, 0.0, 0.0, 0.0, 0.0, 0.0, 0.0, 0.0, 0.0, 0.0, 0.0, 0.0, 0.0, 0.0, 0.0, 0.0, 0.0, 0.0, 0.0, 0.0, 0.0, 0.0, 0.0, 0.0, 0.0, 0.0, 0.0, 0.0, 0.0, 0.0, 0.0, 0.0, 0.0, 0.0, 0.0, 0.0, 0.0, 0.0, 0.0, 0.0, 0.0, 0.0, 0.0, 0.0, 0.0, 0.0, 0.0, 0.0, 0.0, 0.0, 0.0, 0.0, 0.0, 0.0, 0.0, 0.0, 0.0, 0.0, 0.0, 0.0, 0.0, 0.0, 0.0, 0.0, 0.0, 0.0, 0.0, 0.0, 0.0, 0.0, 0.0, 0.0, 0.0, 0.0, 0.0, 0.0, 0.0, 0.0, 0.0, 0.0, 0.0, 0.0, 0.0, 0.0, 0.0, 0.0, 0.0, 0.0, 0.0, 0.0, 0.0, 0.0, 0.0, 0.0, 0.0, 0.0, 0.0, 0.0, 0.0, 0.0, 0.0, 0.0, 0.0, 0.0, 0.0, 0.0, 0.0, 0.0, 0.0, 0.0, 0.0, 0.0, 0.0, 0.0, 0.0, 0.0, 0.0, 0.0, 0.171, 0.01524, 0.003631, 0.01524, 0.05007, 0.9881, 0.003631, 0.01524, 0.003632, 0.9881, 0.05007, 0.9881])
_uv.active_render = True
_uv = me_cube_001.uv_layers.new(name='UVMap.001')
_uv.uv.foreach_set('vector', [0.999, 0.5388, 0.9838, 0.5388, 0.9838, 0.6713, 0.999, 0.6713, 0.4128, 0.8561, 0.4128, 0.8413, 0.3458, 0.8413, 0.3458, 0.8561, 0.5507, 0.9432, 0.4158, 0.957, 0.5507, 0.957, 0.9645, 0.4044, 0.9493, 0.4044, 0.9493, 0.5368, 0.9645, 0.5368, 0.1024, 0.7385, 0.1024, 0.6733, 0.08721, 0.6733, 0.08721, 0.7385, 0.1369, 0.9768, 0.002002, 0.9906, 0.1369, 0.9906, 0.9645, 0.957, 0.9645, 0.9422, 0.8286, 0.9422, 0.8286, 0.957, 0.08521, 0.6733, 0.06997, 0.6733, 0.06997, 0.7385, 0.08521, 0.7385, 0.5507, 0.9768, 0.4158, 0.9906, 0.5507, 0.9906, 0.9645, 0.2699, 0.9493, 0.2699, 0.9493, 0.4024, 0.9645, 0.4024, 0.1369, 0.6733, 0.1217, 0.6733, 0.1217, 0.7385, 0.1369, 0.7385, 0.9848, 0.1335, 0.999, 0.002002, 0.999, 0.1335, 0.6887, 0.957, 0.6887, 0.9422, 0.5527, 0.9422, 0.5527, 0.957, 0.1197, 0.6733, 0.1044, 0.6733, 0.1044, 0.7385, 0.1197, 0.7385, 0.8266, 0.9768, 0.6917, 0.9906, 0.8266, 0.9906, 0.9473, 0.4044, 0.932, 0.4044, 0.932, 0.5368, 0.9473, 0.5368, 0.03348, 0.6733, 0.01824, 0.6733, 0.01824, 0.7385, 0.03348, 0.7385, 0.9848, 0.2679, 0.999, 0.1365, 0.999, 0.2679, 0.4128, 0.8581, 0.3976, 0.8581, 0.3976, 0.8729, 0.4128, 0.8729, 0.4128, 0.957, 0.4128, 0.9422, 0.2769, 0.9422, 0.2769, 0.957, 0.01624, 0.6733, 0.001001, 0.6733, 0.001001, 0.7385, 0.01624, 0.7385, 0.4158, 0.6713, 0.5507, 0.5398, 0.5507, 0.6713, 0.999, 0.4044, 0.9838, 0.4044, 0.9838, 0.5368, 0.999, 0.5368, 0.06796, 0.6733, 0.05273, 0.6733, 0.05273, 0.7385, 0.06796, 0.7385, 0.9645, 0.9768, 0.8296, 0.9906, 0.9645, 0.9906, 0.2749, 0.999, 0.2749, 0.9842, 0.1389, 0.9842, 0.1389, 0.999, 0.05072, 0.6733, 0.03548, 0.6733, 0.03548, 0.7385, 0.05072, 0.7385, 0.9473, 0.2709, 0.9473, 0.4024, 0.933, 0.4024, 0.999, 0.2699, 0.9838, 0.2699, 0.9838, 0.4024, 0.999, 0.4024, 0.1024, 0.606, 0.08721, 0.606, 0.08721, 0.6713, 0.1024, 0.6713, 0.4148, 0.956, 0.5497, 0.9422, 0.4148, 0.9422, 0.4128, 0.9822, 0.4128, 0.9674, 0.2769, 0.9674, 0.2769, 0.9822, 0.08521, 0.606, 0.06997, 0.606, 0.06997, 0.6713, 0.08521, 0.6713, 0.9463, 0.2699, 0.932, 0.4014, 0.932, 0.2699, 0.9645, 0.1355, 0.9493, 0.1355, 0.9493, 0.2679, 0.9645, 0.2679, 0.1369, 0.6713, 0.1369, 0.606, 0.1217, 0.606, 0.1217, 0.6713, 0.6887, 0.9768, 0.5537, 0.9906, 0.6887, 0.9906, 0.1389, 0.7385, 0.4128, 0.7385, 0.4128, 0.6733, 0.1389, 0.6733, 0.8266, 0.2699, 0.7596, 0.2699, 0.7596, 0.5368, 0.8266, 0.5368, 0.5507, 0.2699, 0.2769, 0.2699, 0.2769, 0.5368, 0.5507, 0.5368, 0.3982, 0.2679, 0.001001, 0.2679, 0.001001, 0.001001, 0.3956, 0.8581, 0.3803, 0.8581, 0.3803, 0.8729, 0.3956, 0.8729, 0.8266, 0.1365, 0.6917, 0.2679, 0.8266, 0.2679, 0.5497, 0.5388, 0.4148, 0.5388, 0.4148, 0.6703, 0.9473, 0.2679, 0.9473, 0.1355, 0.932, 0.1355, 0.932, 0.2679, 0.3783, 0.7573, 0.3631, 0.7573, 0.3631, 0.7721, 0.3783, 0.7721, 0.3611, 0.7573, 0.3458, 0.7573, 0.3458, 0.7721, 0.3611, 0.7721, 0.3783, 0.7405, 0.3631, 0.7405, 0.3631, 0.7553, 0.3783, 0.7553, 0.3611, 0.7405, 0.3458, 0.7405, 0.3458, 0.7553, 0.3611, 0.7553, 0.4128, 0.7573, 0.3976, 0.7573, 0.3976, 0.7721, 0.4128, 0.7721, 0.3956, 0.7573, 0.3803, 0.7573, 0.3803, 0.7721, 0.3956, 0.7721, 0.4128, 0.7405, 0.3976, 0.7405, 0.3976, 0.7553, 0.4128, 0.7553, 0.1389, 0.957, 0.2749, 0.957, 0.2749, 0.9422, 0.1389, 0.9422, 0.9645, 0.6713, 0.9645, 0.5388, 0.9493, 0.5388, 0.9493, 0.6713, 0.3956, 0.7405, 0.3803, 0.7405, 0.3803, 0.7553, 0.3956, 0.7553, 0.3783, 0.7909, 0.3631, 0.7909, 0.3631, 0.8057, 0.3783, 0.8057, 0.6907, 0.957, 0.8266, 0.957, 0.8266, 0.9422, 0.6907, 0.9422, 0.3611, 0.7909, 0.3458, 0.7909, 0.3458, 0.8057, 0.3611, 0.8057, 0.3783, 0.7741, 0.3631, 0.7741, 0.3631, 0.7889, 0.3783, 0.7889, 0.7059, 0.7751, 0.6917, 0.7889, 0.7059, 0.7889, 0.9818, 0.5368, 0.9818, 0.4044, 0.9665, 0.4044, 0.9665, 0.5368, 0.3611, 0.7741, 0.3458, 0.7741, 0.3458, 0.7889, 0.3611, 0.7889, 0.8286, 0.9738, 0.9645, 0.9738, 0.9645, 0.959, 0.8286, 0.959, 0.4128, 0.7909, 0.3976, 0.7909, 0.3976, 0.8057, 0.4128, 0.8057, 0.3956, 0.7909, 0.3803, 0.7909, 0.3803, 0.8057, 0.3956, 0.8057, 0.9818, 0.2679, 0.9818, 0.1355, 0.9665, 0.1355, 0.9665, 0.2679, 0.4128, 0.7741, 0.3976, 0.7741, 0.3976, 0.7889, 0.4128, 0.7889, 0.6907, 0.9738, 0.8266, 0.9738, 0.8266, 0.959, 0.6907, 0.959, 0.3956, 0.7741, 0.3803, 0.7741, 0.3803, 0.7889, 0.3956, 0.7889, 0.7921, 0.7573, 0.7769, 0.7573, 0.7769, 0.7721, 0.7921, 0.7721, 0.7749, 0.7573, 0.7596, 0.7573, 0.7596, 0.7721, 0.7749, 0.7721, 0.7921, 0.7405, 0.7769, 0.7405, 0.7769, 0.7553, 0.7921, 0.7553, 0.7749, 0.7405, 0.7596, 0.7405, 0.7596, 0.7553, 0.7749, 0.7553, 0.8266, 0.7573, 0.8113, 0.7573, 0.8113, 0.7721, 0.8266, 0.7721, 0.9818, 0.1335, 0.9818, 0.001001, 0.9665, 0.001001, 0.9665, 0.1335, 0.8093, 0.7573, 0.7941, 0.7573, 0.7941, 0.7721, 0.8093, 0.7721, 0.8266, 0.7405, 0.8113, 0.7405, 0.8113, 0.7553, 0.8266, 0.7553, 0.8093, 0.7405, 0.7941, 0.7405, 0.7941, 0.7553, 0.8093, 0.7553, 0.7921, 0.7909, 0.7769, 0.7909, 0.7769, 0.8057, 0.7921, 0.8057, 0.5527, 0.9738, 0.6887, 0.9738, 0.6887, 0.959, 0.5527, 0.959, 0.7749, 0.7909, 0.7596, 0.7909, 0.7596, 0.8057, 0.7749, 0.8057, 0.7921, 0.7741, 0.7769, 0.7741, 0.7769, 0.7889, 0.7921, 0.7889, 0.7749, 0.7741, 0.7596, 0.7741, 0.7596, 0.7889, 0.7749, 0.7889, 0.8266, 0.7909, 0.8113, 0.7909, 0.8113, 0.8057, 0.8266, 0.8057, 0.9645, 0.8057, 0.9645, 0.6733, 0.9493, 0.6733, 0.9493, 0.8057, 0.8093, 0.7909, 0.7941, 0.7909, 0.7941, 0.8057, 0.8093, 0.8057, 0.001001, 0.8393, 0.1369, 0.8393, 0.1369, 0.8077, 0.001001, 0.8077, 0.8266, 0.7741, 0.8113, 0.7741, 0.8113, 0.7889, 0.8266, 0.7889, 0.8093, 0.7741, 0.7941, 0.7741, 0.7941, 0.7889, 0.8093, 0.7889, 0.7231, 0.7573, 0.7079, 0.7573, 0.7079, 0.7721, 0.7231, 0.7721, 0.7059, 0.7573, 0.6907, 0.7573, 0.6907, 0.7721, 0.7059, 0.7721, 0.6887, 0.2699, 0.5527, 0.2699, 0.5527, 0.5368, 0.6887, 0.5368, 0.7231, 0.7405, 0.7079, 0.7405, 0.7079, 0.7553, 0.7231, 0.7553, 0.1389, 0.9402, 0.4128, 0.9402, 0.4128, 0.9254, 0.1389, 0.9254, 0.7059, 0.7405, 0.6907, 0.7405, 0.6907, 0.7553, 0.7059, 0.7553, 0.7576, 0.7573, 0.7424, 0.7573, 0.7424, 0.7721, 0.7576, 0.7721, 0.7404, 0.7573, 0.7251, 0.7573, 0.7251, 0.7721, 0.7404, 0.7721, 0.8438, 0.8057, 0.8438, 0.5388, 0.8286, 0.5388, 0.8286, 0.8057, 0.7576, 0.7405, 0.7424, 0.7405, 0.7424, 0.7553, 0.7576, 0.7553, 0.7404, 0.7405, 0.7251, 0.7405, 0.7251, 0.7553, 0.7404, 0.7553, 0.3458, 0.8729, 0.3783, 0.8729, 0.3783, 0.8581, 0.3458, 0.8581, 0.7231, 0.7909, 0.7079, 0.7909, 0.7079, 0.8057, 0.7231, 0.8057, 0.8611, 0.8057, 0.8611, 0.5388, 0.8458, 0.5388, 0.8458, 0.8057, 0.7576, 0.8057, 0.7576, 0.7741, 0.7424, 0.7741, 0.7424, 0.8057, 0.7404, 0.8057, 0.7404, 0.7741, 0.7251, 0.7741, 0.7251, 0.8057, 0.7921, 0.7049, 0.7921, 0.6733, 0.7769, 0.6733, 0.7769, 0.7049, 0.7749, 0.7049, 0.7749, 0.6733, 0.7596, 0.6733, 0.7596, 0.7049, 0.1389, 0.9654, 0.4128, 0.9654, 0.4128, 0.959, 0.1389, 0.959, 0.8266, 0.7049, 0.8266, 0.6733, 0.8113, 0.6733, 0.8113, 0.7049, 0.8093, 0.7049, 0.8093, 0.6733, 0.7941, 0.6733, 0.7941, 0.7049, 0.7921, 0.7385, 0.7921, 0.7069, 0.7769, 0.7069, 0.7769, 0.7385, 0.7059, 0.7049, 0.7059, 0.6733, 0.6993, 0.6733, 0.6993, 0.7049, 0.8783, 0.8057, 0.8783, 0.5388, 0.8631, 0.5388, 0.8631, 0.8057, 0.6973, 0.7049, 0.6973, 0.6733, 0.6907, 0.6733, 0.6907, 0.7049, 0.7749, 0.7385, 0.7749, 0.7069, 0.7596, 0.7069, 0.7596, 0.7385, 0.7231, 0.7049, 0.7231, 0.6733, 0.7165, 0.6733, 0.7165, 0.7049, 0.8266, 0.7385, 0.8266, 0.7069, 0.8113, 0.7069, 0.8113, 0.7385, 0.8266, 0.606, 0.7596, 0.606, 0.7596, 0.6713, 0.8266, 0.6713, 0.8093, 0.7069, 0.7941, 0.7069, 0.7941, 0.7385, 0.8093, 0.7385, 0.1389, 0.9234, 0.6887, 0.9234, 0.6887, 0.9086, 0.1389, 0.9086, 0.9635, 0.9758, 0.8286, 0.9758, 0.8286, 0.9896, 0.8956, 0.4024, 0.8956, 0.2699, 0.8286, 0.2699, 0.8286, 0.4024, 0.2749, 0.607, 0.2434, 0.6713, 0.2749, 0.6713, 0.7049, 0.7741, 0.6907, 0.7741, 0.6907, 0.7879, 0.001001, 0.9738, 0.1369, 0.9738, 0.1369, 0.9422, 0.001001, 0.9422, 0.7576, 0.6743, 0.7576, 0.7049, 0.7261, 0.7049, 0.3438, 0.7405, 0.2769, 0.7405, 0.2769, 0.8729, 0.3438, 0.8729, 0.001001, 0.9066, 0.1369, 0.9066, 0.1369, 0.875, 0.001001, 0.875, 0.8956, 0.2679, 0.8956, 0.1355, 0.8286, 0.1355, 0.8286, 0.2679, 0.2231, 0.607, 0.2231, 0.6713, 0.2089, 0.6713, 0.2424, 0.606, 0.2739, 0.606, 0.2424, 0.6703, 0.6907, 0.9066, 0.8266, 0.9066, 0.8266, 0.875, 0.6907, 0.875, 0.7576, 0.7385, 0.7261, 0.7385, 0.7576, 0.7079, 0.3438, 0.5388, 0.3113, 0.5388, 0.3113, 0.604, 0.3438, 0.604, 0.6887, 0.5398, 0.5537, 0.6713, 0.6887, 0.6713, 0.7231, 0.7385, 0.6917, 0.7385, 0.7231, 0.7079, 0.7251, 0.6733, 0.7566, 0.6733, 0.7251, 0.7039, 0.3093, 0.5388, 0.2769, 0.5388, 0.2769, 0.604, 0.3093, 0.604, 0.4128, 0.8393, 0.3813, 0.8393, 0.4128, 0.8087, 0.4128, 0.5388, 0.3803, 0.5388, 0.3803, 0.604, 0.4128, 0.604, 0.3783, 0.8393, 0.3468, 0.8393, 0.3783, 0.8087, 0.3783, 0.5388, 0.3458, 0.5388, 0.3458, 0.604, 0.3783, 0.604, 0.6907, 0.7069, 0.7221, 0.7069, 0.6907, 0.7375, 0.3438, 0.606, 0.3113, 0.606, 0.3113, 0.6713, 0.3438, 0.6713, 0.7251, 0.7069, 0.7566, 0.7069, 0.7251, 0.7375, 0.3093, 0.606, 0.2769, 0.606, 0.2769, 0.6713, 0.3093, 0.6713, 0.999, 0.9738, 0.9675, 0.9738, 0.999, 0.9432, 0.4128, 0.606, 0.3803, 0.606, 0.3803, 0.6713, 0.4128, 0.6713, 0.3803, 0.8077, 0.4118, 0.8077, 0.3803, 0.8383, 0.3783, 0.606, 0.3458, 0.606, 0.3458, 0.6713, 0.3783, 0.6713, 0.3458, 0.8077, 0.3773, 0.8077, 0.3458, 0.8383, 0.2059, 0.5388, 0.1734, 0.5388, 0.1734, 0.604, 0.2059, 0.604, 0.9665, 0.9422, 0.998, 0.9422, 0.9665, 0.9728, 0.9473, 0.6713, 0.9473, 0.5388, 0.9148, 0.5388, 0.9148, 0.6713, 0.2749, 0.7405, 0.1389, 0.7405, 0.1389, 0.8729, 0.2749, 0.8729, 0.5527, 0.6703, 0.5527, 0.5388, 0.6877, 0.5388, 0.6887, 0.9402, 0.6887, 0.9254, 0.4148, 0.9254, 0.4148, 0.9402, 0.6887, 0.001001, 0.5527, 0.001001, 0.5527, 0.2679, 0.6887, 0.2679, 0.8266, 0.002002, 0.8266, 0.1335, 0.6917, 0.1335, 0.4148, 0.9066, 0.6887, 0.9066, 0.6887, 0.875, 0.4148, 0.875, 0.8956, 0.002002, 0.8296, 0.1335, 0.8956, 0.1335, 0.2749, 0.2699, 0.001001, 0.2699, 0.001001, 0.5368, 0.2749, 0.5368, 0.4158, 0.8729, 0.6887, 0.8729, 0.6887, 0.8087, 0.6907, 0.1325, 0.6907, 0.001001, 0.8256, 0.001001, 0.8286, 0.001001, 0.8945, 0.001001, 0.8286, 0.1325, 0.4128, 0.9066, 0.1399, 0.9066, 0.4128, 0.876, 0.6877, 0.8077, 0.4148, 0.8077, 0.4148, 0.8719, 0.9473, 0.8057, 0.9473, 0.6733, 0.9148, 0.6733, 0.9148, 0.8057, 0.7059, 0.7909, 0.6907, 0.7909, 0.6907, 0.8057, 0.7059, 0.8057, 0.8286, 0.9402, 0.9645, 0.9402, 0.9645, 0.9086, 0.8286, 0.9086, 0.93, 0.5368, 0.93, 0.4044, 0.8976, 0.4044, 0.8976, 0.5368, 0.8286, 0.9066, 0.9645, 0.9066, 0.9645, 0.875, 0.8286, 0.875, 0.93, 0.4024, 0.93, 0.2699, 0.8976, 0.2699, 0.8976, 0.4024, 0.8286, 0.8729, 0.9645, 0.8729, 0.9645, 0.8413, 0.8286, 0.8413, 0.2749, 0.5398, 0.2749, 0.604, 0.2434, 0.604, 0.7576, 0.5368, 0.7576, 0.2699, 0.6907, 0.2699, 0.6907, 0.5368, 0.9838, 0.1355, 0.9838, 0.2669, 0.998, 0.1355, 0.8286, 0.8393, 0.9645, 0.8393, 0.9645, 0.8077, 0.8286, 0.8077, 0.9645, 0.1335, 0.9645, 0.001001, 0.932, 0.001001, 0.932, 0.1335, 0.6907, 0.9758, 0.8256, 0.9758, 0.6907, 0.9896, 0.9838, 0.001001, 0.9838, 0.1325, 0.998, 0.001001, 0.6907, 0.9402, 0.8266, 0.9402, 0.8266, 0.9086, 0.6907, 0.9086, 0.93, 0.2679, 0.93, 0.1355, 0.8976, 0.1355, 0.8976, 0.2679, 0.5527, 0.9758, 0.6877, 0.9758, 0.5527, 0.9896, 0.9818, 0.8057, 0.9818, 0.6743, 0.9675, 0.8057, 0.001001, 0.9402, 0.1369, 0.9402, 0.1369, 0.9086, 0.001001, 0.9086, 0.8956, 0.5368, 0.8956, 0.4044, 0.8631, 0.4044, 0.8631, 0.5368, 0.9818, 0.9402, 0.9818, 0.8087, 0.9675, 0.9402, 0.6907, 0.8393, 0.8266, 0.8393, 0.8266, 0.8077, 0.6907, 0.8077, 0.9665, 0.8077, 0.9665, 0.9392, 0.9808, 0.8077, 0.8611, 0.5368, 0.8611, 0.4044, 0.8286, 0.4044, 0.8286, 0.5368, 0.4148, 0.9738, 0.5507, 0.9738, 0.5507, 0.959, 0.4148, 0.959, 0.9128, 0.6713, 0.9128, 0.5388, 0.8803, 0.5388, 0.8803, 0.6713, 0.4148, 0.9758, 0.5497, 0.9758, 0.4148, 0.9896, 0.001001, 0.8729, 0.1369, 0.8729, 0.1369, 0.8413, 0.001001, 0.8413, 0.9665, 0.6733, 0.9665, 0.8047, 0.9808, 0.6733, 0.9128, 0.8057, 0.9128, 0.6733, 0.8803, 0.6733, 0.8803, 0.8057, 0.001001, 0.9758, 0.1359, 0.9758, 0.001001, 0.9896, 0.6907, 0.8729, 0.8266, 0.8729, 0.8266, 0.8413, 0.6907, 0.8413, 0.9818, 0.6713, 0.9818, 0.5398, 0.9675, 0.6713, 0.1714, 0.607, 0.1714, 0.6713, 0.1399, 0.6713, 0.8256, 0.1355, 0.6907, 0.2669, 0.6907, 0.1355, 0.01624, 0.5398, 0.01624, 0.604, 0.002002, 0.604, 0.06796, 0.607, 0.05373, 0.6713, 0.06796, 0.6713, 0.7576, 0.606, 0.6907, 0.606, 0.6907, 0.6713, 0.7576, 0.6713, 0.03348, 0.5398, 0.01924, 0.604, 0.03348, 0.604, 0.8266, 0.5388, 0.7596, 0.5388, 0.7596, 0.604, 0.8266, 0.604, 0.1714, 0.5398, 0.1399, 0.604, 0.1714, 0.604, 0.2079, 0.6703, 0.2221, 0.606, 0.2079, 0.606, 0.7576, 0.5388, 0.6907, 0.5388, 0.6907, 0.604, 0.7576, 0.604, 0.2404, 0.6713, 0.2261, 0.6713, 0.2404, 0.607, 0.05072, 0.607, 0.05072, 0.6713, 0.03648, 0.6713, 0.1024, 0.5398, 0.08821, 0.604, 0.1024, 0.604, 0.2059, 0.607, 0.1744, 0.6713, 0.2059, 0.6713, 0.6887, 0.7405, 0.6217, 0.7405, 0.6217, 0.8057, 0.6887, 0.8057, 0.05072, 0.604, 0.03648, 0.604, 0.05072, 0.5398, 0.06796, 0.5398, 0.06796, 0.604, 0.05373, 0.604, 0.08521, 0.5398, 0.07097, 0.604, 0.08521, 0.604, 0.6197, 0.7405, 0.5527, 0.7405, 0.5527, 0.8057, 0.6197, 0.8057, 0.2404, 0.5398, 0.2089, 0.604, 0.2404, 0.604, 0.6887, 0.6733, 0.6217, 0.6733, 0.6217, 0.7385, 0.6887, 0.7385, 0.2251, 0.6703, 0.2394, 0.606, 0.2251, 0.606, 0.1197, 0.5398, 0.1197, 0.604, 0.1055, 0.604, 0.1389, 0.6703, 0.1704, 0.606, 0.1389, 0.606, 0.6197, 0.6733, 0.5527, 0.6733, 0.5527, 0.7385, 0.6197, 0.7385, 0.03548, 0.603, 0.04972, 0.5388, 0.03548, 0.5388, 0.05273, 0.603, 0.05273, 0.5388, 0.06696, 0.5388, 0.1734, 0.6703, 0.2049, 0.606, 0.1734, 0.606, 0.5507, 0.7405, 0.4838, 0.7405, 0.4838, 0.8057, 0.5507, 0.8057, 0.001001, 0.603, 0.01524, 0.5388, 0.001001, 0.5388, 0.1369, 0.5398, 0.1369, 0.604, 0.1227, 0.604, 0.2079, 0.603, 0.2394, 0.5388, 0.2079, 0.5388, 0.4818, 0.7405, 0.4148, 0.7405, 0.4148, 0.8057, 0.4818, 0.8057, 0.01824, 0.603, 0.03248, 0.5388, 0.01824, 0.5388, 0.1044, 0.603, 0.1044, 0.5388, 0.1187, 0.5388, 0.2424, 0.603, 0.2739, 0.5388, 0.2424, 0.5388, 0.1217, 0.603, 0.1217, 0.5388, 0.1359, 0.5388, 0.06997, 0.603, 0.0842, 0.5388, 0.06997, 0.5388, 0.1389, 0.603, 0.1704, 0.5388, 0.1389, 0.5388, 0.5507, 0.6733, 0.4838, 0.6733, 0.4838, 0.7385, 0.5507, 0.7385, 0.4818, 0.6733, 0.4148, 0.6733, 0.4148, 0.7385, 0.4818, 0.7385, 0.08721, 0.603, 0.1014, 0.5388, 0.08721, 0.5388, 0.03548, 0.6703, 0.03548, 0.606, 0.04972, 0.606, 0.01624, 0.607, 0.002002, 0.6713, 0.01624, 0.6713, 0.1369, 0.7405, 0.06997, 0.7405, 0.06997, 0.8057, 0.1369, 0.8057, 0.9665, 0.5388, 0.9665, 0.6703, 0.9808, 0.5388, 0.93, 0.1335, 0.93, 0.001001, 0.8976, 0.001001, 0.8976, 0.1335, 0.1197, 0.606, 0.1197, 0.6713, 0.1044, 0.6713, 0.1044, 0.606, 0.03348, 0.606, 0.01824, 0.606, 0.01824, 0.6713, 0.03348, 0.6713, 0.06796, 0.7405, 0.001001, 0.7405, 0.001001, 0.8057, 0.06796, 0.8057, 0.7231, 0.7889, 0.7231, 0.7751, 0.7089, 0.7889, 0.2749, 0.9822, 0.2749, 0.9674, 0.1389, 0.9674, 0.1389, 0.9822, 0.05273, 0.606, 0.05273, 0.6703, 0.06696, 0.606, 0.7079, 0.7741, 0.7079, 0.7879, 0.7221, 0.7741, 0.001001, 0.606, 0.001001, 0.6703, 0.01524, 0.606, 0.4118, 0.875, 0.1389, 0.875, 0.1389, 0.9056, 0.9818, 0.4024, 0.9818, 0.2699, 0.9665, 0.2699, 0.9665, 0.4024, 0.0, 0.0, 0.0, 0.0, 0.0, 0.0, 0.0, 0.0, 0.0, 0.0, 0.0, 0.0, 0.0, 0.0, 0.0, 0.0, 0.0, 0.0, 0.0, 0.0, 0.0, 0.0, 0.0, 0.0, 0.0, 0.0, 0.0, 0.0, 0.0, 0.0, 0.0, 0.0, 0.0, 0.0, 0.0, 0.0, 0.0, 0.0, 0.0, 0.0, 0.0, 0.0, 0.0, 0.0, 0.0, 0.0, 0.0, 0.0, 0.0, 0.0, 0.0, 0.0, 0.0, 0.0, 0.0, 0.0, 0.0, 0.0, 0.0, 0.0, 0.0, 0.0, 0.0, 0.0, 0.0, 0.0, 0.0, 0.0, 0.0, 0.0, 0.0, 0.0, 0.0, 0.0, 0.0, 0.0, 0.0, 0.0, 0.0, 0.0, 0.0, 0.0, 0.0, 0.0, 0.0, 0.0, 0.0, 0.0, 0.0, 0.0, 0.0, 0.0, 0.0, 0.0, 0.0, 0.0, 0.0, 0.0, 0.0, 0.0, 0.0, 0.0, 0.0, 0.0, 0.0, 0.0, 0.0, 0.0, 0.0, 0.0, 0.0, 0.0, 0.0, 0.0, 0.0, 0.0, 0.0, 0.0, 0.0, 0.0, 0.0, 0.0, 0.0, 0.0, 0.0, 0.0, 0.0, 0.0, 0.0, 0.0, 0.0, 0.0, 0.0, 0.0, 0.0, 0.0, 0.0, 0.0, 0.0, 0.0, 0.0, 0.0, 0.0, 0.0, 0.0, 0.0, 0.0, 0.0, 0.0, 0.0, 0.0, 0.0, 0.0, 0.0, 0.0, 0.0, 0.0, 0.0, 0.0, 0.0, 0.0, 0.0, 0.0, 0.0, 0.0, 0.0, 0.0, 0.0, 0.0, 0.0, 0.0, 0.0, 0.0, 0.0, 0.0, 0.0, 0.0, 0.0, 0.0, 0.0, 0.0, 0.0, 0.0, 0.0, 0.0, 0.0, 0.0, 0.0, 0.0, 0.0, 0.0, 0.0, 0.0, 0.0, 0.0, 0.0, 0.0, 0.0, 0.0, 0.0, 0.0, 0.0, 0.0, 0.0, 0.0, 0.0, 0.0, 0.0, 0.0, 0.0, 0.0, 0.0, 0.0, 0.0, 0.0, 0.0, 0.0, 0.0, 0.0, 0.0, 0.0, 0.0, 0.0, 0.0, 0.0, 0.0, 0.0, 0.0, 0.0, 0.0, 0.0, 0.0, 0.0, 0.0, 0.0, 0.0, 0.0, 0.0, 0.0, 0.0, 0.0, 0.0, 0.0, 0.0, 0.0, 0.0, 0.0, 0.0, 0.0, 0.0, 0.0, 0.0, 0.0, 0.0, 0.0, 0.0, 0.0, 0.0, 0.0, 0.0, 0.0, 0.0, 0.0, 0.0, 0.0, 0.0, 0.0, 0.0, 0.0, 0.0, 0.0, 0.0, 0.0, 0.0, 0.0, 0.0, 0.0, 0.0, 0.0, 0.0, 0.0, 0.0, 0.0, 0.0, 0.0, 0.0, 0.0, 0.0, 0.0, 0.0, 0.0, 0.0, 0.0, 0.0, 0.0, 0.0, 0.0, 0.0, 0.0, 0.0, 0.0, 0.0, 0.0, 0.0, 0.0, 0.0, 0.0, 0.0, 0.0, 0.0, 0.0, 0.0, 0.001001, 0.001001, 0.5507, 0.001001, 0.3982, 0.2679, 0.5507, 0.001001, 0.5507, 0.2679, 0.3982, 0.2679])
me_cube_001.materials.append(None)
me_cube_001.use_remesh_preserve_volume = False
me_cube_001.use_remesh_preserve_attributes = False
me_cube_001.use_mirror_vertex_groups = False
me_cube_001.update()
me_plane = bpy.data.meshes.new('Plane')
me_plane.from_pydata([(-0.1907, -0.9865, -1.113), (10.26, -0.9865, -1.113), (-0.1907, 1.022, 0.0), (10.26, 1.022, 0.0), (-0.1907, 3.031, -1.113), (10.26, 3.031, -1.113), (-0.2907, 1.022, 0.08318), (10.36, -1.377, -1.234), (10.36, 1.022, 0.08318), (10.36, 3.421, -1.234), (-0.2907, 3.421, -1.234), (-0.2907, 3.381, -1.307), (-0.2907, 1.022, 0.0), (-0.2907, -1.377, -1.234), (-0.2907, -1.336, -1.307), (10.36, -1.336, -1.307), (10.36, 1.022, 0.0), (10.36, 3.381, -1.307)], [], [(13, 7, 8, 6), (6, 8, 9, 10), (3, 5, 17, 16), (5, 4, 11, 17), (14, 15, 7, 13), (0, 1, 15, 14), (17, 11, 10, 9), (1, 3, 16, 15), (2, 0, 14, 12), (4, 2, 12, 11)])
_uv = me_plane.uv_layers.new(name='UVMap')
_uv.uv.foreach_set('vector', [0.3044, 0.1934, 5.63, 0.1934, 5.63, 1.393, 0.3044, 1.393, 0.3044, 0.3927, 5.63, 0.3927, 5.63, 1.592, 0.3044, 1.592, 0.5797, 0.3927, 0.5797, 1.397, 0.6297, 1.572, 0.6297, 0.3927, 0.5797, 0.397, -4.646, 0.397, -4.696, 0.572, 0.6297, 0.572, 0.3044, 0.5403, 5.63, 0.5403, 5.63, 0.5767, 0.3044, 0.5767, 0.3544, 0.3885, 5.58, 0.3885, 5.63, 0.2135, 0.3044, 0.2135, 0.6297, 0.5403, -4.696, 0.5403, -4.696, 0.5767, 0.6297, 0.5767, 0.5797, 0.3885, 0.5797, 1.393, 0.6297, 1.393, 0.6297, 0.2135, 0.3544, 0.3927, 0.3544, -0.6115, 0.3044, -0.7865, 0.3044, 0.3927, 0.3544, 0.397, 0.3544, -0.6073, 0.3044, -0.6073, 0.3044, 0.572])
me_plane.materials.append(mat_material)
me_plane.use_remesh_preserve_volume = False
me_plane.use_remesh_preserve_attributes = False
me_plane.use_mirror_vertex_groups = False
me_plane.update()
me_cube_000 = bpy.data.meshes.new('Cube.000')
me_cube_000.from_pydata([(-3.721, 2.42, -1.026), (-3.721, 2.42, 0.5466), (-3.721, 1.54, -1.026), (-3.721, 1.54, 0.5466), (-3.721, 2.126, 0.6037), (-3.721, 1.833, 0.6037), (5.538, -0.3932, -1.026), (5.538, -0.3932, 0.5466), (6.189, -0.3932, -1.026), (6.189, -0.3932, 0.5466), (5.755, -0.3932, 0.6037), (5.972, -0.3932, 0.6037), (4.523, -0.3932, -1.026), (4.523, -0.3932, 0.5466), (5.174, -0.3932, -1.026), (5.174, -0.3932, 0.5466), (4.74, -0.3932, 0.6037), (4.957, -0.3932, 0.6037), (3.518, -0.3932, -1.026), (3.518, -0.3932, 0.5466), (4.169, -0.3932, -1.026), (4.169, -0.3932, 0.5466), (3.735, -0.3932, 0.6037), (3.952, -0.3932, 0.6037), (2.489, -0.3932, -1.026), (2.489, -0.3932, 0.5466), (3.139, -0.3932, -1.026), (3.139, -0.3932, 0.5466), (2.706, -0.3932, 0.6037), (2.922, -0.3932, 0.6037), (1.474, -0.3932, -1.026), (1.474, -0.3932, 0.5466), (2.125, -0.3932, -1.026), (2.125, -0.3932, 0.5466), (1.691, -0.3932, 0.6037), (1.908, -0.3932, 0.6037), (0.4477, -0.3932, -1.026), (0.4477, -0.3932, 0.5466), (1.098, -0.3932, -1.026), (1.098, -0.3932, 0.5466), (0.6646, -0.3932, 0.6037), (0.8814, -0.3932, 0.6037), (-0.5842, -0.3932, -1.026), (-0.5842, -0.3932, 0.5466), (0.06644, -0.3932, -1.026), (0.06644, -0.3932, 0.5466), (-0.3673, -0.3932, 0.6037), (-0.1504, -0.3932, 0.6037), (-1.613, -0.3932, -1.026), (-1.613, -0.3932, 0.5466), (-0.9622, -0.3932, -1.026), (-0.9622, -0.3932, 0.5466), (-1.179, -0.3932, 0.6037), (-2.631, -0.3932, -1.026), (-2.631, -0.3932, 0.5466), (-1.98, -0.3932, -1.026), (-1.98, -0.3932, 0.5466), (-2.414, -0.3932, 0.6037), (-2.197, -0.3932, 0.6037), (-3.639, -0.3932, -1.026), (-3.639, -0.3932, 0.5466), (-2.988, -0.3932, -1.026), (-2.988, -0.3932, 0.5466), (-3.422, -0.3932, 0.6037), (-3.205, -0.3932, 0.6037), (-3.721, 0.9527, -1.026), (-3.721, 0.9527, 0.5466), (-3.721, 0.07307, -1.026), (-3.721, 0.07307, 0.5466), (-3.721, 0.6595, 0.6037), (-3.721, 0.3663, 0.6037), (-3.911, 3.366, -1.216), (-3.911, 3.366, 1.243), (-3.911, -0.651, -1.216), (6.539, 3.366, -1.216), (6.539, -0.651, -1.216), (6.539, -0.651, 1.243), (-3.639, -0.651, 0.5466), (-3.422, -0.651, 0.6037), (-3.639, -0.651, -1.026), (-3.911, 2.126, 0.6037), (-3.911, 1.54, 0.5466), (-3.911, 1.833, 0.6037), (-3.911, 0.9527, -1.026), (-3.911, 0.07307, -1.026), (-3.911, 1.27, -1.216), (-3.911, 0.07307, 0.5466), (-3.911, 0.9527, 0.5466), (-3.911, 2.42, 0.5466), (-3.911, 1.54, -1.026), (-3.911, 0.3663, 0.6037), (-3.911, 0.6595, 0.6037), (-3.266, -0.651, -1.216), (-3.911, 2.42, -1.026), (-1.179, -0.651, 0.6037), (-1.613, -0.651, -1.026), (-1.613, -0.651, 0.5466), (-2.197, -0.651, 0.6037), (-1.98, -0.651, 0.5466), (-1.98, -0.651, -1.026), (-2.414, -0.651, 0.6037), (-2.631, -0.651, -1.026), (-2.631, -0.651, 0.5466), (-2.988, -0.651, 0.5466), (-2.988, -0.651, -1.026), (-3.205, -0.651, 0.6037), (1.098, -0.651, 0.5466), (1.098, -0.651, -1.026), (0.8814, -0.651, 0.6037), (0.6646, -0.651, 0.6037), (0.4477, -0.651, 0.5466), (0.4477, -0.651, -1.026), (-0.1504, -0.651, 0.6037), (0.06644, -0.651, 0.5466), (0.06644, -0.651, -1.026), (-0.3673, -0.651, 0.6037), (-0.5842, -0.651, 0.5466), (-0.5842, -0.651, -1.026), (-0.9622, -0.651, 0.5466), (-0.9622, -0.651, -1.026), (3.518, -0.651, 0.5466), (3.735, -0.651, 0.6037), (3.518, -0.651, -1.026), (3.139, -0.651, -1.026), (3.139, -0.651, 0.5466), (2.922, -0.651, 0.6037), (2.706, -0.651, 0.6037), (2.489, -0.651, -1.026), (2.489, -0.651, 0.5466), (1.908, -0.651, 0.6037), (2.125, -0.651, 0.5466), (2.125, -0.651, -1.026), (1.691, -0.651, 0.6037), (1.474, -0.651, 0.5466), (1.474, -0.651, -1.026), (5.538, -0.651, -1.026), (5.538, -0.651, 0.5466), (5.174, -0.651, -1.026), (5.174, -0.651, 0.5466), (4.957, -0.651, 0.6037), (4.74, -0.651, 0.6037), (4.523, -0.651, 0.5466), (4.523, -0.651, -1.026), (3.952, -0.651, 0.6037), (4.169, -0.651, 0.5466), (4.169, -0.651, -1.026), (5.755, -0.651, 0.6037), (6.189, -0.651, -1.026), (6.189, -0.651, 0.5466), (5.972, -0.651, 0.6037), (-4.77, 3.366, -1.567), (-4.505, 3.366, -1.216), (-4.095, -1.715, -1.216), (-3.911, -1.868, -1.216), (-4.77, 3.366, -0.5338), (-4.441, -1.254, -1.216), (-4.449, -0.651, -1.216), (-4.243, -1.533, -1.216), (6.539, -2.28, -1.216), (-3.911, -2.28, -1.216), (-4.095, -1.715, -1.393), (-4.441, -1.254, -1.393), (-4.449, -0.651, -1.393), (-4.243, -1.533, -1.393), (-4.498, 3.366, -1.393), (-3.911, -1.868, -1.393), (-4.149, -1.927, -1.393), (-4.566, -1.352, -1.393), (-4.599, -0.651, -1.393), (-4.338, -1.696, -1.393), (-4.661, 3.366, -1.393), (-3.911, -2.074, -1.393), (-4.149, -1.927, -1.567), (-4.566, -1.352, -1.567), (-4.599, -0.651, -1.567), (-4.338, -1.696, -1.567), (-4.661, 3.366, -1.567), (-3.911, -2.074, -1.567), (-4.184, -2.115, -1.567), (-4.648, -1.455, -1.567), (-4.699, -0.651, -1.567), (-4.4, -1.851, -1.567), (-3.911, -2.28, -1.567), (-4.184, -2.115, -1.664), (-4.648, -1.455, -1.699), (-4.699, -0.651, -1.72), (-4.4, -1.851, -1.679), (-4.77, 3.366, -1.726), (-3.911, -2.28, -1.644), (-3.911, 3.366, -0.5338), (2.879, -0.651, -1.216), (3.859, -0.651, -1.216), (4.869, -0.651, -1.216), (5.924, -0.651, -1.216), (-2.269, -0.651, -1.216), (-1.277, -0.651, -1.216), (-0.2361, -0.651, -1.216), (0.8051, -0.651, -1.216), (1.846, -0.651, -1.216), (6.539, -2.28, -1.394), (-1.23, -2.28, -1.58), (-1.245, -2.28, -1.216), (1.932, -2.28, -1.504), (1.94, -2.28, -1.216), (-1.396, -0.651, 0.6037), (-1.395, -0.3932, 0.6037), (-3.911, 1.262, 1.243), (-2.852, -0.651, 1.243), (-1.785, -0.651, 1.243), (-0.7265, -0.651, 1.243), (0.28, -0.651, 1.243), (1.317, -0.651, 1.243), (2.374, -0.651, 1.243), (3.343, -0.651, 1.243), (4.408, -0.651, 1.243), (5.368, -0.651, 1.243), (-3.911, 3.546, -1.216), (-4.77, 3.546, -0.5338), (-3.911, 3.546, -0.5338), (-4.77, 3.546, -1.726), (6.539, -0.651, -1.394), (6.539, 1.358, 2.355), (-3.911, -0.651, 1.243), (-3.911, 1.358, 2.355), (6.539, 3.366, 1.243), (6.689, -0.962, 0.9787), (6.689, -1.08, 1.192), (6.689, 1.358, 2.275), (6.689, 3.677, 0.9787), (6.689, 1.358, 2.519), (6.689, 3.795, 1.192), (6.639, -0.962, 0.9787), (6.639, -1.08, 1.192), (6.639, 1.358, 2.275), (6.639, 3.677, 0.9787), (6.639, 1.358, 2.519), (6.639, 3.795, 1.192), (-4.011, 3.795, 1.192), (-4.011, 1.358, 2.519), (-4.011, 3.677, 0.9787), (-4.011, 1.358, 2.275), (-4.011, -1.08, 1.192), (-4.011, -0.962, 0.9787), (-4.061, 3.795, 1.192), (-4.061, 1.358, 2.519), (-4.061, 3.677, 0.9787), (-4.061, 1.358, 2.275), (-4.061, -1.08, 1.192), (-4.061, -0.962, 0.9787)], [], [(2, 89, 81, 3), (89, 2, 0, 93), (5, 2, 3), (8, 147, 148, 9), (135, 147, 8, 6), (11, 8, 9), (14, 137, 138, 15), (137, 14, 12, 142), (17, 14, 15), (20, 145, 144, 21), (145, 20, 18, 122), (23, 20, 21), (26, 123, 124, 27), (123, 26, 24, 127), (29, 26, 27), (32, 131, 130, 33), (131, 32, 30, 134), (35, 32, 33), (49, 205, 204, 96), (38, 107, 106, 39), (107, 38, 36, 111), (41, 38, 39), (44, 114, 113, 45), (114, 44, 42, 117), (47, 44, 45), (50, 119, 118, 51), (119, 50, 48, 95), (50, 51, 52), (55, 99, 98, 56), (99, 55, 53, 101), (58, 55, 56), (61, 104, 103, 62), (104, 61, 59, 79), (64, 61, 62), (67, 84, 86, 68), (83, 84, 67, 65), (70, 67, 68), (73, 222, 86, 84), (73, 79, 77, 222), (75, 74, 224, 76), (189, 72, 224), (153, 165, 171, 159), (222, 223, 206), (224, 221, 76), (87, 83, 65, 66), (129, 132, 34, 35), (80, 88, 1, 4), (118, 94, 52, 51), (82, 80, 4, 5), (91, 87, 66, 69), (115, 116, 43, 46), (98, 97, 58, 56), (88, 93, 0, 1), (128, 127, 24, 25), (90, 91, 69, 70), (132, 133, 31, 34), (136, 135, 6, 7), (138, 139, 17, 15), (144, 143, 23, 21), (170, 150, 176), (120, 122, 18, 19), (148, 149, 11, 9), (102, 101, 53, 54), (125, 126, 28, 29), (103, 105, 64, 62), (96, 95, 48, 49), (108, 109, 40, 41), (110, 111, 36, 37), (109, 110, 37, 40), (143, 121, 22, 23), (146, 136, 7, 10), (113, 112, 47, 45), (97, 100, 57, 58), (78, 77, 60, 63), (133, 134, 30, 31), (149, 146, 10, 11), (81, 82, 5, 3), (139, 140, 16, 17), (126, 128, 25, 28), (141, 142, 12, 13), (140, 141, 13, 16), (100, 102, 54, 57), (130, 129, 35, 33), (105, 78, 63, 64), (77, 79, 59, 60), (124, 125, 29, 27), (103, 104, 101, 102), (112, 115, 46, 47), (121, 120, 19, 22), (106, 108, 41, 39), (86, 90, 70, 68), (71, 151, 156, 85), (155, 156, 162, 161), (156, 151, 164, 162), (157, 155, 161, 163), (152, 157, 163, 160), (153, 152, 160, 165), (162, 164, 170, 168), (160, 163, 169, 166), (163, 161, 167, 169), (165, 160, 166, 171), (161, 162, 168, 167), (168, 170, 176, 174), (166, 169, 175, 172), (169, 167, 173, 175), (171, 166, 172, 177), (167, 168, 174, 173), (174, 176, 150, 180), (172, 175, 181, 178), (175, 173, 179, 181), (177, 172, 178, 182), (173, 174, 180, 179), (180, 150, 187, 185), (178, 181, 186, 183), (181, 179, 184, 186), (182, 178, 183, 188), (179, 180, 185, 184), (151, 71, 189, 154), (159, 171, 177, 182), (158, 203, 202, 199), (72, 88, 80), (93, 88, 72, 189), (93, 189, 71), (89, 85, 83), (81, 89, 83, 87), (92, 79, 73), (85, 89, 93, 71), (85, 73, 84, 83), (156, 155, 73), (73, 155, 157), (157, 152, 73), (73, 152, 153), (92, 104, 79), (104, 92, 194, 101), (201, 196, 195), (194, 99, 101), (147, 193, 75), (99, 194, 195, 95), (195, 119, 95), (119, 195, 196, 117), (196, 114, 117), (114, 196, 197, 111), (197, 107, 111), (107, 197, 198, 134), (198, 131, 134), (131, 198, 190, 127), (190, 123, 127), (123, 190, 191, 122), (191, 145, 122), (145, 191, 192, 142), (192, 137, 142), (137, 192, 193, 135), (193, 147, 135), (98, 99, 95, 96), (153, 201, 194, 92), (201, 195, 194), (200, 201, 182, 188), (203, 197, 196, 201), (203, 198, 197), (203, 201, 200, 202), (203, 190, 198), (158, 191, 190, 203), (158, 192, 191), (158, 193, 192), (75, 193, 158), (159, 201, 153), (201, 159, 182), (113, 114, 111, 110), (205, 52, 94, 204), (106, 107, 134, 133), (130, 131, 127, 128), (124, 123, 122, 120), (144, 145, 142, 141), (138, 137, 135, 136), (207, 103, 102), (75, 76, 148, 147), (7, 6, 10), (10, 6, 8, 11), (16, 12, 14, 17), (13, 12, 16), (19, 18, 22), (22, 18, 20, 23), (28, 24, 26, 29), (25, 24, 28), (31, 30, 34), (34, 30, 32, 35), (40, 36, 38, 41), (37, 36, 40), (46, 42, 44, 47), (43, 42, 46), (118, 119, 117, 116), (116, 117, 42, 43), (205, 48, 50, 52), (49, 48, 205), (57, 53, 55, 58), (54, 53, 57), (63, 59, 61, 64), (60, 59, 63), (69, 65, 67, 70), (66, 65, 69), (206, 81, 87), (223, 72, 206), (206, 87, 91), (222, 90, 86), (206, 91, 90, 222), (206, 82, 81), (72, 80, 82, 206), (208, 98, 96), (207, 105, 103), (222, 78, 105, 207), (77, 78, 222), (208, 96, 204), (208, 97, 98), (209, 118, 116), (207, 100, 97, 208), (102, 100, 207), (209, 116, 115), (209, 94, 118), (208, 204, 94, 209), (210, 113, 110), (209, 115, 112, 210), (210, 112, 113), (210, 110, 109), (211, 106, 133), (210, 109, 108, 211), (211, 108, 106), (211, 133, 132), (212, 130, 128), (211, 132, 129, 212), (212, 129, 130), (212, 128, 126), (213, 124, 120), (212, 126, 125, 213), (213, 125, 124), (213, 120, 121), (214, 144, 141), (214, 141, 140), (214, 143, 144), (215, 138, 136), (213, 121, 143, 214), (214, 140, 139, 215), (215, 139, 138), (215, 136, 146), (76, 149, 148), (215, 146, 149, 76), (1, 0, 4), (4, 0, 2, 5), (189, 71, 216, 218), (189, 218, 217, 154), (218, 216, 219, 217), (187, 150, 219), (154, 217, 219, 150), (170, 154, 150), (164, 151, 170), (151, 154, 170), (74, 75, 220), (75, 158, 199, 220), (224, 74, 189), (74, 71, 189), (153, 92, 73), (85, 156, 73), (240, 238, 241, 242), (239, 237, 238, 240), (228, 230, 229, 227), (227, 229, 226, 225), (248, 247, 244, 246), (246, 244, 243, 245), (242, 241, 247, 248), (239, 245, 243, 237), (229, 230, 236, 235), (228, 234, 236, 230), (228, 227, 233, 234), (225, 226, 232, 231), (240, 242, 248, 246), (238, 237, 243, 244), (241, 238, 244, 247), (239, 240, 246, 245), (231, 232, 235, 233), (227, 225, 231, 233), (226, 229, 235, 232), (233, 235, 236, 234)])
_uv = me_cube_000.uv_layers.new(name='UVMap')
_uv.uv.foreach_set('vector', [0.2399, 0.6383, 0.2186, 0.6383, 0.2186, 0.5088, 0.2399, 0.5088, 0.2186, 0.6383, 0.2399, 0.6383, 0.2399, 0.6919, 0.2186, 0.6919, 0.1037, 0.8401, 0.1489, 0.5003, 0.1489, 0.8282, 0.2612, 0.6383, 0.2399, 0.6383, 0.2399, 0.5088, 0.2612, 0.5088, 0.2399, 0.6919, 0.2399, 0.6383, 0.2612, 0.6383, 0.2612, 0.6919, 0.7806, 0.8551, 0.4958, 0.8172, 0.7706, 0.8172, 0.2612, 0.6383, 0.2399, 0.6383, 0.2399, 0.5088, 0.2612, 0.5088, 0.2399, 0.6383, 0.2612, 0.6383, 0.2612, 0.6919, 0.2399, 0.6919, 0.7806, 0.8551, 0.4958, 0.8172, 0.7706, 0.8172, 0.2399, 0.6383, 0.2186, 0.6383, 0.2186, 0.5088, 0.2399, 0.5088, 0.2186, 0.6383, 0.2399, 0.6383, 0.2399, 0.6919, 0.2186, 0.6919, 0.7806, 0.8551, 0.4958, 0.8172, 0.7706, 0.8172, 0.2399, 0.6383, 0.2186, 0.6383, 0.2186, 0.5088, 0.2399, 0.5088, 0.2186, 0.6383, 0.2399, 0.6383, 0.2399, 0.6919, 0.2186, 0.6919, 0.7806, 0.8551, 0.4958, 0.8172, 0.7706, 0.8172, 0.2399, 0.6383, 0.2186, 0.6383, 0.2186, 0.5088, 0.2399, 0.5088, 0.2186, 0.6383, 0.2399, 0.6383, 0.2399, 0.6919, 0.2186, 0.6919, 0.7806, 0.8551, 0.4958, 0.8172, 0.7706, 0.8172, 0.2399, 0.8214, 0.2399, 0.84, 0.2186, 0.8399, 0.2186, 0.8214, 0.2612, 0.6383, 0.2399, 0.6383, 0.2399, 0.5088, 0.2612, 0.5088, 0.2399, 0.6383, 0.2612, 0.6383, 0.2612, 0.6919, 0.2399, 0.6919, 0.7806, 0.8551, 0.4958, 0.8172, 0.7706, 0.8172, 0.2612, 0.6383, 0.2399, 0.6383, 0.2399, 0.5088, 0.2612, 0.5088, 0.2399, 0.6383, 0.2612, 0.6383, 0.2612, 0.6919, 0.2399, 0.6919, 0.7806, 0.8551, 0.4958, 0.8172, 0.7706, 0.8172, 0.2399, 0.6383, 0.2186, 0.6383, 0.2186, 0.5088, 0.2399, 0.5088, 0.2186, 0.6383, 0.2399, 0.6383, 0.2399, 0.6919, 0.2186, 0.6919, 0.4958, 0.8172, 0.7706, 0.8172, 0.7806, 0.8551, 0.2399, 0.6383, 0.2186, 0.6383, 0.2186, 0.5088, 0.2399, 0.5088, 0.2186, 0.6383, 0.2399, 0.6383, 0.2399, 0.6919, 0.2186, 0.6919, 0.7806, 0.8551, 0.4958, 0.8172, 0.7706, 0.8172, 0.2612, 0.6383, 0.2399, 0.6383, 0.2399, 0.5088, 0.2612, 0.5088, 0.2399, 0.6383, 0.2612, 0.6383, 0.2612, 0.6919, 0.2399, 0.6919, 0.7806, 0.8551, 0.4958, 0.8172, 0.7706, 0.8172, 0.2612, 0.6383, 0.2399, 0.6383, 0.2399, 0.5088, 0.2612, 0.5088, 0.2399, 0.6919, 0.2399, 0.6383, 0.2612, 0.6383, 0.2612, 0.6919, 0.1037, 0.8401, 0.1489, 0.5003, 0.1489, 0.8282, 0.9782, 0.5053, 0.9782, 0.7168, 0.916, 0.6569, 0.916, 0.5217, 0.01678, 0.2502, 0.042, 0.2677, 0.042, 0.4133, 0.01678, 0.4778, 0.2867, 0.5206, 0.6321, 0.5206, 0.6321, 0.7321, 0.2867, 0.7321, 0.3817, 0.9045, 0.3817, 0.9329, 0.2145, 0.9329, 0.003449, 0.9789, 0.003449, 0.9629, 0.0221, 0.9629, 0.04076, 0.9789, 0.9782, 0.7168, 0.8055, 0.8124, 0.8137, 0.7168, 0.6321, 0.7321, 0.4594, 0.8277, 0.2867, 0.7321, 0.2399, 0.8214, 0.2399, 0.6919, 0.2612, 0.6919, 0.2612, 0.8214, 0.2186, 0.8577, 0.2186, 0.8399, 0.2399, 0.8399, 0.2399, 0.8577, 0.2186, 0.8399, 0.2186, 0.8214, 0.2399, 0.8214, 0.2399, 0.8399, 0.2186, 0.8762, 0.2186, 0.8577, 0.2399, 0.8577, 0.2399, 0.8762, 0.2186, 0.8577, 0.2186, 0.8399, 0.2399, 0.8399, 0.2399, 0.8577, 0.2399, 0.8399, 0.2399, 0.8214, 0.2612, 0.8214, 0.2612, 0.8399, 0.2399, 0.8399, 0.2399, 0.8214, 0.2612, 0.8214, 0.2612, 0.8399, 0.2186, 0.8762, 0.2186, 0.8577, 0.2399, 0.8577, 0.2399, 0.8762, 0.2186, 0.8214, 0.2186, 0.6919, 0.2399, 0.6919, 0.2399, 0.8214, 0.2186, 0.8214, 0.2186, 0.6919, 0.2399, 0.6919, 0.2399, 0.8214, 0.2399, 0.8577, 0.2399, 0.8399, 0.2612, 0.8399, 0.2612, 0.8577, 0.2186, 0.8399, 0.2186, 0.8214, 0.2399, 0.8214, 0.2399, 0.8399, 0.2399, 0.8214, 0.2399, 0.6919, 0.2612, 0.6919, 0.2612, 0.8214, 0.2399, 0.8762, 0.2399, 0.8577, 0.2612, 0.8577, 0.2612, 0.8762, 0.2186, 0.8762, 0.2186, 0.8577, 0.2399, 0.8577, 0.2399, 0.8762, 0.7945, 0.1885, 0.8131, 0.2183, 0.7945, 0.2183, 0.2186, 0.8214, 0.2186, 0.6919, 0.2399, 0.6919, 0.2399, 0.8214, 0.2399, 0.8762, 0.2399, 0.8577, 0.2612, 0.8577, 0.2612, 0.8762, 0.2186, 0.8214, 0.2186, 0.6919, 0.2399, 0.6919, 0.2399, 0.8214, 0.2186, 0.8577, 0.2186, 0.8399, 0.2399, 0.8399, 0.2399, 0.8577, 0.2399, 0.8762, 0.2399, 0.8577, 0.2612, 0.8577, 0.2612, 0.8762, 0.2186, 0.8214, 0.2186, 0.6919, 0.2399, 0.6919, 0.2399, 0.8214, 0.2399, 0.8577, 0.2399, 0.8399, 0.2612, 0.8399, 0.2612, 0.8577, 0.2399, 0.8214, 0.2399, 0.6919, 0.2612, 0.6919, 0.2612, 0.8214, 0.2399, 0.8399, 0.2399, 0.8214, 0.2612, 0.8214, 0.2612, 0.8399, 0.2186, 0.8577, 0.2186, 0.8399, 0.2399, 0.8399, 0.2399, 0.8577, 0.2399, 0.8399, 0.2399, 0.8214, 0.2612, 0.8214, 0.2612, 0.8399, 0.2399, 0.8762, 0.2399, 0.8577, 0.2612, 0.8577, 0.2612, 0.8762, 0.2186, 0.8577, 0.2186, 0.8399, 0.2399, 0.8399, 0.2399, 0.8577, 0.2399, 0.8399, 0.2399, 0.8214, 0.2612, 0.8214, 0.2612, 0.8399, 0.2186, 0.8214, 0.2186, 0.6919, 0.2399, 0.6919, 0.2399, 0.8214, 0.2399, 0.8577, 0.2399, 0.8399, 0.2612, 0.8399, 0.2612, 0.8577, 0.2186, 0.8762, 0.2186, 0.8577, 0.2399, 0.8577, 0.2399, 0.8762, 0.2399, 0.8577, 0.2399, 0.8399, 0.2612, 0.8399, 0.2612, 0.8577, 0.2186, 0.8399, 0.2186, 0.8214, 0.2399, 0.8214, 0.2399, 0.8399, 0.2399, 0.8214, 0.2399, 0.6919, 0.2612, 0.6919, 0.2612, 0.8214, 0.2399, 0.8399, 0.2399, 0.8214, 0.2612, 0.8214, 0.2612, 0.8399, 0.2186, 0.8399, 0.2186, 0.8214, 0.2399, 0.8214, 0.2399, 0.8399, 0.2186, 0.8762, 0.2186, 0.8577, 0.2399, 0.8577, 0.2399, 0.8762, 0.2399, 0.8577, 0.2399, 0.8399, 0.2612, 0.8399, 0.2612, 0.8577, 0.2399, 0.8214, 0.2399, 0.6919, 0.2612, 0.6919, 0.2612, 0.8214, 0.2186, 0.8762, 0.2186, 0.8577, 0.2399, 0.8577, 0.2399, 0.8762, 0.1022, 0.4133, 0.1022, 0.2677, 0.1353, 0.2677, 0.1353, 0.4133, 0.2399, 0.8577, 0.2399, 0.8399, 0.2612, 0.8399, 0.2612, 0.8577, 0.2186, 0.8399, 0.2186, 0.8214, 0.2399, 0.8214, 0.2399, 0.8399, 0.2399, 0.8762, 0.2399, 0.8577, 0.2612, 0.8577, 0.2612, 0.8762, 0.2399, 0.8762, 0.2399, 0.8577, 0.2612, 0.8577, 0.2612, 0.8762, 0.3673, 0.1527, 0.3674, 0.1873, 0.1281, 0.187, 0.245, 0.1532, 0.09383, 0.1861, 0.1281, 0.187, 0.128, 0.1972, 0.09124, 0.1961, 0.1281, 0.187, 0.3674, 0.1873, 0.3674, 0.1979, 0.128, 0.1972, 0.07717, 0.1776, 0.09383, 0.1861, 0.09124, 0.1961, 0.07225, 0.1872, 0.06517, 0.1704, 0.07717, 0.1776, 0.07225, 0.1872, 0.05897, 0.1799, 0.05325, 0.1607, 0.06517, 0.1704, 0.05897, 0.1799, 0.04564, 0.1705, 0.128, 0.1972, 0.3674, 0.1979, 0.3675, 0.2077, 0.128, 0.206, 0.05897, 0.1799, 0.07225, 0.1872, 0.06356, 0.195, 0.04667, 0.1868, 0.07225, 0.1872, 0.09124, 0.1961, 0.08604, 0.2038, 0.06356, 0.195, 0.04564, 0.1705, 0.05897, 0.1799, 0.04667, 0.1868, 0.03172, 0.1755, 0.09124, 0.1961, 0.128, 0.1972, 0.128, 0.206, 0.08604, 0.2038, 0.128, 0.206, 0.3675, 0.2077, 0.3674, 0.218, 0.1277, 0.2161, 0.04667, 0.1868, 0.06356, 0.195, 0.05935, 0.2052, 0.04075, 0.1969, 0.06356, 0.195, 0.08604, 0.2038, 0.08378, 0.2143, 0.05935, 0.2052, 0.03172, 0.1755, 0.04667, 0.1868, 0.04075, 0.1969, 0.02441, 0.1858, 0.08604, 0.2038, 0.128, 0.206, 0.1277, 0.2161, 0.08378, 0.2143, 0.1277, 0.2161, 0.3674, 0.218, 0.3675, 0.2245, 0.1278, 0.222, 0.04075, 0.1969, 0.05935, 0.2052, 0.05072, 0.2118, 0.02972, 0.2036, 0.05935, 0.2052, 0.08378, 0.2143, 0.07804, 0.2199, 0.05072, 0.2118, 0.02441, 0.1858, 0.04075, 0.1969, 0.02972, 0.2036, 0.0111, 0.1925, 0.08378, 0.2143, 0.1277, 0.2161, 0.1278, 0.222, 0.07804, 0.2199, 0.1278, 0.222, 0.3675, 0.2245, 0.3674, 0.234, 0.1275, 0.2314, 0.02972, 0.2036, 0.05072, 0.2118, 0.04833, 0.219, 0.02687, 0.2096, 0.05072, 0.2118, 0.07804, 0.2199, 0.07681, 0.228, 0.04833, 0.219, 0.0111, 0.1925, 0.02972, 0.2036, 0.02687, 0.2096, 0.008291, 0.1973, 0.07804, 0.2199, 0.1278, 0.222, 0.1275, 0.2314, 0.07681, 0.228, 0.7678, 0.1582, 0.6661, 0.1582, 0.6661, 0.04137, 0.8131, 0.04137, 0.04076, 0.9789, 0.0221, 0.9629, 0.0221, 0.9471, 0.04076, 0.9471, 0.9859, 0.9789, 0.5699, 0.9789, 0.5692, 0.9528, 0.9859, 0.9628, 0.6328, 0.7168, 0.7142, 0.6569, 0.7394, 0.6618, 0.7142, 0.5217, 0.7142, 0.6569, 0.6328, 0.7168, 0.6328, 0.564, 0.7142, 0.5217, 0.6328, 0.564, 0.6328, 0.5053, 0.7899, 0.5217, 0.8131, 0.5053, 0.8404, 0.5217, 0.7899, 0.6569, 0.7899, 0.5217, 0.8404, 0.5217, 0.8404, 0.6569, 0.0765, 0.2502, 0.042, 0.2677, 0.01678, 0.2502, 0.8131, 0.5053, 0.7899, 0.5217, 0.7142, 0.5217, 0.6328, 0.5053, 0.8131, 0.5053, 0.9782, 0.5053, 0.916, 0.5217, 0.8404, 0.5217, 0.1281, 0.187, 0.09383, 0.1861, 0.1264, 0.1527, 0.1264, 0.1527, 0.09383, 0.1861, 0.07717, 0.1776, 0.07717, 0.1776, 0.06517, 0.1704, 0.1264, 0.1527, 0.1264, 0.1527, 0.06517, 0.1704, 0.05325, 0.1607, 0.0765, 0.2502, 0.1022, 0.2677, 0.042, 0.2677, 0.1022, 0.2677, 0.0765, 0.2502, 0.1688, 0.2502, 0.1353, 0.2677, 0.1689, 0.05414, 0.2297, 0.1523, 0.167, 0.1523, 0.1688, 0.2502, 0.1956, 0.2677, 0.1353, 0.2677, 0.9517, 0.2677, 0.9272, 0.2502, 0.9842, 0.2502, 0.1956, 0.2677, 0.1688, 0.2502, 0.2606, 0.2502, 0.2295, 0.2677, 0.2606, 0.2502, 0.2898, 0.2677, 0.2295, 0.2677, 0.2898, 0.2677, 0.2606, 0.2502, 0.357, 0.2502, 0.3248, 0.2677, 0.357, 0.2502, 0.385, 0.2677, 0.3248, 0.2677, 0.385, 0.2677, 0.357, 0.2502, 0.4534, 0.2502, 0.4203, 0.2677, 0.4534, 0.2502, 0.4805, 0.2677, 0.4203, 0.2677, 0.4805, 0.2677, 0.4534, 0.2502, 0.5497, 0.2502, 0.5153, 0.2677, 0.5497, 0.2502, 0.5755, 0.2677, 0.5153, 0.2677, 0.5755, 0.2677, 0.5497, 0.2502, 0.6454, 0.2502, 0.6092, 0.2677, 0.6454, 0.2502, 0.6694, 0.2677, 0.6092, 0.2677, 0.6694, 0.2677, 0.6454, 0.2502, 0.736, 0.2502, 0.7045, 0.2677, 0.736, 0.2502, 0.7648, 0.2677, 0.7045, 0.2677, 0.7648, 0.2677, 0.736, 0.2502, 0.8296, 0.2502, 0.7976, 0.2677, 0.8296, 0.2502, 0.8578, 0.2677, 0.7976, 0.2677, 0.8578, 0.2677, 0.8296, 0.2502, 0.9272, 0.2502, 0.8915, 0.2677, 0.9272, 0.2502, 0.9517, 0.2677, 0.8915, 0.2677, 0.1956, 0.4133, 0.1956, 0.2677, 0.2295, 0.2677, 0.2295, 0.4133, 0.008291, 0.079, 0.1689, 0.05414, 0.1072, 0.1523, 0.04716, 0.1523, 0.1689, 0.05414, 0.167, 0.1523, 0.1072, 0.1523, 0.2833, 0.946, 0.2819, 0.9789, 0.04076, 0.9471, 0.04076, 0.9402, 0.3608, 0.05414, 0.2925, 0.1523, 0.2297, 0.1523, 0.1689, 0.05414, 0.3608, 0.05414, 0.3552, 0.1523, 0.2925, 0.1523, 0.5699, 0.9789, 0.2819, 0.9789, 0.2833, 0.946, 0.5692, 0.9528, 0.3608, 0.05414, 0.4174, 0.1523, 0.3552, 0.1523, 0.6379, 0.05414, 0.4764, 0.1523, 0.4174, 0.1523, 0.3608, 0.05414, 0.6379, 0.05414, 0.5373, 0.1523, 0.4764, 0.1523, 0.6379, 0.05414, 0.6009, 0.1523, 0.5373, 0.1523, 0.6379, 0.1523, 0.6009, 0.1523, 0.6379, 0.05414, 0.008291, 0.05414, 0.1689, 0.05414, 0.008291, 0.079, 0.2819, 0.9789, 0.04076, 0.9789, 0.04076, 0.9471, 0.385, 0.4133, 0.385, 0.2677, 0.4203, 0.2677, 0.4203, 0.4133, 0.2399, 0.84, 0.2399, 0.8577, 0.2186, 0.8577, 0.2186, 0.8399, 0.4805, 0.4133, 0.4805, 0.2677, 0.5153, 0.2677, 0.5153, 0.4133, 0.5755, 0.4133, 0.5755, 0.2677, 0.6092, 0.2677, 0.6092, 0.4133, 0.6694, 0.4133, 0.6694, 0.2677, 0.7045, 0.2677, 0.7045, 0.4133, 0.7648, 0.4133, 0.7648, 0.2677, 0.7976, 0.2677, 0.7976, 0.4133, 0.8578, 0.4133, 0.8578, 0.2677, 0.8915, 0.2677, 0.8915, 0.4133, 0.1148, 0.4778, 0.1022, 0.4133, 0.1353, 0.4133, 0.9842, 0.2502, 0.9842, 0.4778, 0.9517, 0.4133, 0.9517, 0.2677, 0.7706, 0.9308, 0.4958, 0.9308, 0.7806, 0.8929, 0.7806, 0.8929, 0.4958, 0.9308, 0.4958, 0.8172, 0.7806, 0.8551, 0.7806, 0.8929, 0.4958, 0.9308, 0.4958, 0.8172, 0.7806, 0.8551, 0.7706, 0.9308, 0.4958, 0.9308, 0.7806, 0.8929, 0.7706, 0.9308, 0.4958, 0.9308, 0.7806, 0.8929, 0.7806, 0.8929, 0.4958, 0.9308, 0.4958, 0.8172, 0.7806, 0.8551, 0.7806, 0.8929, 0.4958, 0.9308, 0.4958, 0.8172, 0.7806, 0.8551, 0.7706, 0.9308, 0.4958, 0.9308, 0.7806, 0.8929, 0.7706, 0.9308, 0.4958, 0.9308, 0.7806, 0.8929, 0.7806, 0.8929, 0.4958, 0.9308, 0.4958, 0.8172, 0.7806, 0.8551, 0.7806, 0.8929, 0.4958, 0.9308, 0.4958, 0.8172, 0.7806, 0.8551, 0.7706, 0.9308, 0.4958, 0.9308, 0.7806, 0.8929, 0.7806, 0.8929, 0.4958, 0.9308, 0.4958, 0.8172, 0.7806, 0.8551, 0.7706, 0.9308, 0.4958, 0.9308, 0.7806, 0.8929, 0.2898, 0.4133, 0.2898, 0.2677, 0.3248, 0.2677, 0.3248, 0.4133, 0.2399, 0.8214, 0.2399, 0.6919, 0.2612, 0.6919, 0.2612, 0.8214, 0.7806, 0.8929, 0.4958, 0.9308, 0.4958, 0.8172, 0.7806, 0.8551, 0.7706, 0.9308, 0.4958, 0.9308, 0.7806, 0.8929, 0.7806, 0.8929, 0.4958, 0.9308, 0.4958, 0.8172, 0.7806, 0.8551, 0.7706, 0.9308, 0.4958, 0.9308, 0.7806, 0.8929, 0.7806, 0.8929, 0.4958, 0.9308, 0.4958, 0.8172, 0.7806, 0.8551, 0.7706, 0.9308, 0.4958, 0.9308, 0.7806, 0.8929, 0.05864, 0.8401, 0.01334, 0.5003, 0.1489, 0.5003, 0.1037, 0.8401, 0.01334, 0.8282, 0.01334, 0.5003, 0.05864, 0.8401, 0.8137, 0.7168, 0.7899, 0.6569, 0.8404, 0.6569, 0.8055, 0.8124, 0.6328, 0.7168, 0.8137, 0.7168, 0.8137, 0.7168, 0.8404, 0.6569, 0.8656, 0.6618, 0.9782, 0.7168, 0.8908, 0.6618, 0.916, 0.6569, 0.8137, 0.7168, 0.8656, 0.6618, 0.8908, 0.6618, 0.9782, 0.7168, 0.8137, 0.7168, 0.7646, 0.6618, 0.7899, 0.6569, 0.6328, 0.7168, 0.7394, 0.6618, 0.7646, 0.6618, 0.8137, 0.7168, 0.2136, 0.4778, 0.1956, 0.4133, 0.2295, 0.4133, 0.1148, 0.4778, 0.08216, 0.4186, 0.1022, 0.4133, 0.01678, 0.4778, 0.06208, 0.4186, 0.08216, 0.4186, 0.1148, 0.4778, 0.042, 0.4133, 0.06208, 0.4186, 0.01678, 0.4778, 0.2136, 0.4778, 0.2295, 0.4133, 0.2496, 0.4186, 0.2136, 0.4778, 0.1755, 0.4186, 0.1956, 0.4133, 0.3116, 0.4778, 0.2898, 0.4133, 0.3248, 0.4133, 0.1148, 0.4778, 0.1554, 0.4186, 0.1755, 0.4186, 0.2136, 0.4778, 0.1353, 0.4133, 0.1554, 0.4186, 0.1148, 0.4778, 0.3116, 0.4778, 0.3248, 0.4133, 0.3448, 0.4186, 0.3116, 0.4778, 0.2697, 0.4186, 0.2898, 0.4133, 0.2136, 0.4778, 0.2496, 0.4186, 0.2697, 0.4186, 0.3116, 0.4778, 0.4048, 0.4778, 0.385, 0.4133, 0.4203, 0.4133, 0.3116, 0.4778, 0.3448, 0.4186, 0.3649, 0.4186, 0.4048, 0.4778, 0.4048, 0.4778, 0.3649, 0.4186, 0.385, 0.4133, 0.4048, 0.4778, 0.4203, 0.4133, 0.4404, 0.4186, 0.5007, 0.4778, 0.4805, 0.4133, 0.5153, 0.4133, 0.4048, 0.4778, 0.4404, 0.4186, 0.4604, 0.4186, 0.5007, 0.4778, 0.5007, 0.4778, 0.4604, 0.4186, 0.4805, 0.4133, 0.5007, 0.4778, 0.5153, 0.4133, 0.5354, 0.4186, 0.5986, 0.4778, 0.5755, 0.4133, 0.6092, 0.4133, 0.5007, 0.4778, 0.5354, 0.4186, 0.5554, 0.4186, 0.5986, 0.4778, 0.5986, 0.4778, 0.5554, 0.4186, 0.5755, 0.4133, 0.5986, 0.4778, 0.6092, 0.4133, 0.6293, 0.4186, 0.6883, 0.4778, 0.6694, 0.4133, 0.7045, 0.4133, 0.5986, 0.4778, 0.6293, 0.4186, 0.6494, 0.4186, 0.6883, 0.4778, 0.6883, 0.4778, 0.6494, 0.4186, 0.6694, 0.4133, 0.6883, 0.4778, 0.7045, 0.4133, 0.7246, 0.4186, 0.7869, 0.4778, 0.7648, 0.4133, 0.7976, 0.4133, 0.7869, 0.4778, 0.7976, 0.4133, 0.8176, 0.4186, 0.7869, 0.4778, 0.7447, 0.4186, 0.7648, 0.4133, 0.8757, 0.4778, 0.8578, 0.4133, 0.8915, 0.4133, 0.6883, 0.4778, 0.7246, 0.4186, 0.7447, 0.4186, 0.7869, 0.4778, 0.7869, 0.4778, 0.8176, 0.4186, 0.8377, 0.4186, 0.8757, 0.4778, 0.8757, 0.4778, 0.8377, 0.4186, 0.8578, 0.4133, 0.8757, 0.4778, 0.8915, 0.4133, 0.9116, 0.4186, 0.9842, 0.4778, 0.9316, 0.4186, 0.9517, 0.4133, 0.8757, 0.4778, 0.9116, 0.4186, 0.9316, 0.4186, 0.9842, 0.4778, 0.01334, 0.8282, 0.01334, 0.5003, 0.05864, 0.8401, 0.05864, 0.8401, 0.01334, 0.5003, 0.1489, 0.5003, 0.1037, 0.8401, 0.6661, 0.04137, 0.5493, 0.04137, 0.5493, 0.01049, 0.6661, 0.01049, 0.6661, 0.04137, 0.6661, 0.01049, 0.8131, 0.01049, 0.8131, 0.04137, 0.991, 0.04137, 0.991, 0.1582, 0.844, 0.2456, 0.844, 0.04137, 0.8131, 0.2456, 0.8131, 0.2183, 0.844, 0.2456, 0.8131, 0.04137, 0.844, 0.04137, 0.844, 0.2456, 0.8131, 0.2183, 0.7945, 0.1885, 0.8131, 0.04137, 0.8131, 0.2183, 0.7665, 0.1885, 0.7678, 0.1582, 0.7945, 0.1885, 0.7678, 0.1582, 0.8131, 0.04137, 0.7945, 0.1885, 0.6321, 0.5206, 0.2867, 0.5206, 0.2867, 0.5053, 0.6379, 0.1523, 0.6379, 0.05414, 0.6486, 0.05414, 0.6486, 0.1523, 0.2145, 0.9329, 0.2145, 0.8936, 0.3817, 0.9045, 0.2145, 0.8936, 0.3817, 0.8936, 0.3817, 0.9045, 0.008291, 0.079, 0.04716, 0.1523, 0.008291, 0.1523, 0.245, 0.1532, 0.1281, 0.187, 0.1264, 0.1527, 0.4604, 0.8632, 0.4604, 0.8775, 0.2789, 0.8775, 0.2789, 0.8632, 0.2789, 0.8632, 0.2789, 0.8775, 0.4604, 0.8775, 0.4604, 0.8632, 0.2789, 0.86, 0.2789, 0.8456, 0.4604, 0.8456, 0.4604, 0.86, 0.4604, 0.86, 0.4604, 0.8456, 0.2789, 0.8456, 0.2789, 0.86, 0.2789, 0.86, 0.2789, 0.8456, 0.4604, 0.8456, 0.4604, 0.86, 0.4604, 0.86, 0.4604, 0.8456, 0.2789, 0.8456, 0.2789, 0.86, 0.2763, 0.86, 0.2763, 0.8456, 0.2789, 0.8456, 0.2789, 0.86, 0.2763, 0.86, 0.2789, 0.86, 0.2789, 0.8456, 0.2763, 0.8456, 0.4604, 0.8456, 0.2789, 0.8456, 0.2789, 0.8424, 0.4604, 0.8424, 0.2789, 0.86, 0.2763, 0.86, 0.2763, 0.8456, 0.2789, 0.8456, 0.2789, 0.86, 0.4604, 0.86, 0.4604, 0.8632, 0.2789, 0.8632, 0.2789, 0.86, 0.2789, 0.8456, 0.2763, 0.8456, 0.2763, 0.86, 0.4604, 0.8632, 0.2789, 0.8632, 0.2789, 0.86, 0.4604, 0.86, 0.4604, 0.8424, 0.2789, 0.8424, 0.2789, 0.8456, 0.4604, 0.8456, 0.2789, 0.8424, 0.4604, 0.8424, 0.4604, 0.8456, 0.2789, 0.8456, 0.2789, 0.8632, 0.4604, 0.8632, 0.4604, 0.86, 0.2789, 0.86, 0.2789, 0.8632, 0.2789, 0.8775, 0.4604, 0.8775, 0.4604, 0.8632, 0.4604, 0.86, 0.2789, 0.86, 0.2789, 0.8632, 0.4604, 0.8632, 0.2789, 0.8456, 0.4604, 0.8456, 0.4604, 0.8424, 0.2789, 0.8424, 0.4604, 0.8632, 0.4604, 0.8775, 0.2789, 0.8775, 0.2789, 0.8632])
me_cube_000.materials.append(None)
me_cube_000.use_remesh_preserve_volume = False
me_cube_000.use_remesh_preserve_attributes = False
me_cube_000.use_mirror_vertex_groups = False
me_cube_000.update()

# ---- objects
ob_parede = bpy.data.objects.new('parede', me_cube_001)
ob_telhado = bpy.data.objects.new('Telhado', me_plane)
ob_casa12portas = bpy.data.objects.new('Casa12Portas', me_cube_000)

# ---- transforms, parenting, visibility, modifiers, constraints
ob_parede.location = (-6.38, 54.43, 5.032)
ob_parede.hide_viewport = True
ob_parede.lineart.crease_threshold = 0.0
ob_telhado.location = (-10.1, 54.76, 7.387)
ob_telhado.lineart.crease_threshold = 0.0
ob_casa12portas.location = (-6.38, 54.43, 5.032)
ob_casa12portas.lineart.crease_threshold = 0.0

# ---- collection membership
col_collection_1.objects.link(ob_parede)
col_collection_2.objects.link(ob_telhado)
col_collection_2.objects.link(ob_casa12portas)

# ---- scene / render settings (as saved in the file)
scene.frame_start = 1; scene.frame_end = 250; scene.frame_set(1)
scene.render.engine = 'CYCLES'
scene.render.resolution_percentage = 50
scene.render.dither_intensity = 0.0
scene.cycles.use_denoising = False
scene.cycles.samples = 128
scene.cycles.sampling_pattern = 'TABULATED_SOBOL'
scene.cycles.use_adaptive_sampling = False
scene.cycles.use_light_tree = False
scene.cycles.blur_glossy = 0.0
scene.cycles.sample_clamp_indirect = 0.0
scene.view_settings.view_transform = 'Standard'
bpy.context.view_layer.update()

# ---- added for rendering (the .blend has no active camera and no usable light): camera, sun
cam_auto = bpy.data.cameras.new('AutoCamera')
cam_auto.lens = 50.0
cam_auto.sensor_width = 36.0
cam_auto.clip_end = 1035.09
ob_auto_camera = bpy.data.objects.new('AutoCamera', cam_auto)
scene.collection.objects.link(ob_auto_camera)
ob_auto_camera.location = (56.7309, -42.8043, 50.0958)
ob_auto_camera.rotation_euler = (1.09748, -7.21219e-08, 0.694738)
scene.camera = ob_auto_camera
light_auto_sun = bpy.data.lights.new('AutoSun', 'SUN')
light_auto_sun.energy = 3.0
light_auto_sun.angle = 0.0523599
ob_auto_sun = bpy.data.objects.new('AutoSun', light_auto_sun)
scene.collection.objects.link(ob_auto_sun)
ob_auto_sun.rotation_euler = (0.872665, 0.174533, 0.523599)
bpy.context.view_layer.update()

